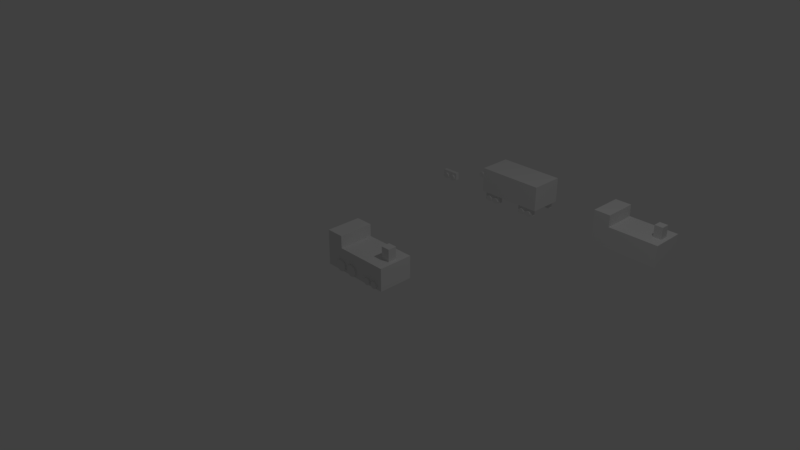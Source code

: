 # Source: train.blend  (saved by Blender 2.79.0; exported with 4.5.12 LTS)
import bpy
from mathutils import Matrix  # noqa: F401  (used for matrix-valued properties, if any)

bpy.ops.wm.read_factory_settings(use_empty=True)
scene = bpy.context.scene
scene.name = 'Scene'

# ---- collections
col_collection_1 = bpy.data.collections.new('Collection 1'); scene.collection.children.link(col_collection_1)

# ---- materials (node trees are filled in below, after node groups)
mat_train_car_1_mat = bpy.data.materials.new('train_car_1_mat')
mat_train_car_1_mat.alpha_threshold = 0.0
mat_train_car_1_mat.use_transparent_shadow = False
mat_train_car_1_mat.roughness = 0.5
mat_train_car_0_mat = bpy.data.materials.new('train_car_0_mat')
mat_train_car_0_mat.alpha_threshold = 0.0
mat_train_car_0_mat.use_transparent_shadow = False
mat_train_car_0_mat.roughness = 0.5
mat_train_car_1_mat_001 = bpy.data.materials.new('train_car_1_mat.001')
mat_train_car_1_mat_001.alpha_threshold = 0.0
mat_train_car_1_mat_001.use_transparent_shadow = False
mat_train_car_1_mat_001.roughness = 0.5

# ---- material node trees

# ---- world
world_world = bpy.data.worlds.new('World'); scene.world = world_world
world_world.color = (0.05088, 0.05088, 0.05088)
world_world.use_sun_shadow = False
world_world.sun_shadow_jitter_overblur = 0.0
world_world.cycles.sampling_method = 'MANUAL'

# ---- cameras
cam_camera = bpy.data.cameras.new('Camera')
cam_camera.clip_end = 100.0
cam_camera.lens = 35.0
cam_camera.sensor_width = 32.0
cam_camera.sensor_height = 18.0
cam_camera.ortho_scale = 7.314
cam_camera.dof.focus_distance = 0.0
cam_camera.dof.aperture_fstop = 128.0

# ---- lights
light_lamp = bpy.data.lights.new('Lamp', 'POINT')
light_lamp.transmission_factor = 0.0
light_lamp.cutoff_distance = 30.0
light_lamp.energy = 100.0
light_lamp.shadow_buffer_clip_start = 1.001
light_lamp.shadow_soft_size = 0.1
light_lamp.shadow_maximum_resolution = 0.006
light_lamp.use_absolute_resolution = True

# ---- meshes
me_tran_car_1_geo = bpy.data.meshes.new('tran_car_1_geo')
me_tran_car_1_geo.from_pydata([(-0.05, 0.25, -0.09), (-0.06561, 0.25, -0.09154), (-0.08061, 0.25, -0.09609), (-0.09445, 0.25, -0.1035), (-0.1066, 0.25, -0.1134), (-0.1165, 0.25, -0.1256), (-0.1239, 0.25, -0.1394), (-0.1285, 0.25, -0.1544), (-0.13, 0.25, -0.17), (-0.1285, 0.25, -0.1856), (-0.1239, 0.25, -0.2006), (-0.1165, 0.25, -0.2144), (-0.1066, 0.25, -0.2266), (-0.09445, 0.25, -0.2365), (-0.08061, 0.25, -0.2439), (-0.06561, 0.25, -0.2485), (-0.05, 0.25, -0.25), (-0.03439, 0.25, -0.2485), (-0.01939, 0.25, -0.2439), (-0.005554, 0.25, -0.2365), (0.006569, 0.25, -0.2266), (0.01652, 0.25, -0.2144), (0.02391, 0.25, -0.2006), (0.02846, 0.25, -0.1856), (0.03, 0.25, -0.17), (0.02846, 0.25, -0.1544), (0.02391, 0.25, -0.1394), (0.01652, 0.25, -0.1256), (0.006568, 0.25, -0.1134), (-0.005554, 0.25, -0.1035), (-0.01939, 0.25, -0.09609), (-0.03439, 0.25, -0.09154), (-0.25, 0.25, -0.09), (-0.2656, 0.25, -0.09154), (-0.2806, 0.25, -0.09609), (-0.2944, 0.25, -0.1035), (-0.3066, 0.25, -0.1134), (-0.3165, 0.25, -0.1256), (-0.3239, 0.25, -0.1394), (-0.3285, 0.25, -0.1544), (-0.33, 0.25, -0.17), (-0.3285, 0.25, -0.1856), (-0.3239, 0.25, -0.2006), (-0.3165, 0.25, -0.2144), (-0.3066, 0.25, -0.2266), (-0.2944, 0.25, -0.2365), (-0.2806, 0.25, -0.2439), (-0.2656, 0.25, -0.2485), (-0.25, 0.25, -0.25), (-0.2344, 0.25, -0.2485), (-0.2194, 0.25, -0.2439), (-0.2056, 0.25, -0.2365), (-0.1934, 0.25, -0.2266), (-0.1835, 0.25, -0.2144), (-0.1761, 0.25, -0.2006), (-0.1715, 0.25, -0.1856), (-0.17, 0.25, -0.17), (-0.1715, 0.25, -0.1544), (-0.1761, 0.25, -0.1394), (-0.1835, 0.25, -0.1256), (-0.1934, 0.25, -0.1134), (-0.2056, 0.25, -0.1035), (-0.2194, 0.25, -0.09609), (-0.2344, 0.25, -0.09154), (0.25, 0.25, -0.15), (0.2402, 0.25, -0.151), (0.2309, 0.25, -0.1538), (0.2222, 0.25, -0.1584), (0.2146, 0.25, -0.1646), (0.2084, 0.25, -0.1722), (0.2038, 0.25, -0.1809), (0.201, 0.25, -0.1902), (0.2, 0.25, -0.2), (0.201, 0.25, -0.2098), (0.2038, 0.25, -0.2191), (0.2084, 0.25, -0.2278), (0.2146, 0.25, -0.2354), (0.2222, 0.25, -0.2416), (0.2309, 0.25, -0.2462), (0.2402, 0.25, -0.249), (0.25, 0.25, -0.25), (0.2598, 0.25, -0.249), (0.2691, 0.25, -0.2462), (0.2778, 0.25, -0.2416), (0.2854, 0.25, -0.2354), (0.2916, 0.25, -0.2278), (0.2962, 0.25, -0.2191), (0.299, 0.25, -0.2098), (0.3, 0.25, -0.2), (0.299, 0.25, -0.1902), (0.2962, 0.25, -0.1809), (0.2916, 0.25, -0.1722), (0.2854, 0.25, -0.1646), (0.2778, 0.25, -0.1584), (0.2691, 0.25, -0.1538), (0.2598, 0.25, -0.151), (0.375, 0.25, -0.15), (0.3652, 0.25, -0.151), (0.3559, 0.25, -0.1538), (0.3472, 0.25, -0.1584), (0.3396, 0.25, -0.1646), (0.3334, 0.25, -0.1722), (0.3288, 0.25, -0.1809), (0.326, 0.25, -0.1902), (0.325, 0.25, -0.2), (0.326, 0.25, -0.2098), (0.3288, 0.25, -0.2191), (0.3334, 0.25, -0.2278), (0.3396, 0.25, -0.2354), (0.3472, 0.25, -0.2416), (0.3559, 0.25, -0.2462), (0.3652, 0.25, -0.249), (0.375, 0.25, -0.25), (0.3848, 0.25, -0.249), (0.3941, 0.25, -0.2462), (0.4028, 0.25, -0.2416), (0.4104, 0.25, -0.2354), (0.4166, 0.25, -0.2278), (0.4212, 0.25, -0.2191), (0.424, 0.25, -0.2098), (0.425, 0.25, -0.2), (0.424, 0.25, -0.1902), (0.4212, 0.25, -0.1809), (0.4166, 0.25, -0.1722), (0.4104, 0.25, -0.1646), (0.4028, 0.25, -0.1584), (0.3941, 0.25, -0.1538), (0.3848, 0.25, -0.151), (-0.05, 0.23, -0.09), (-0.06561, 0.23, -0.09154), (-0.08061, 0.23, -0.09609), (-0.09445, 0.23, -0.1035), (-0.1066, 0.23, -0.1134), (-0.1165, 0.23, -0.1256), (-0.1239, 0.23, -0.1394), (-0.1285, 0.23, -0.1544), (-0.13, 0.23, -0.17), (-0.1285, 0.23, -0.1856), (-0.1239, 0.23, -0.2006), (-0.1165, 0.23, -0.2144), (-0.1066, 0.23, -0.2266), (-0.09445, 0.23, -0.2365), (-0.08061, 0.23, -0.2439), (-0.06561, 0.23, -0.2485), (-0.05, 0.23, -0.25), (-0.03439, 0.23, -0.2485), (-0.01939, 0.23, -0.2439), (-0.005554, 0.23, -0.2365), (0.006569, 0.23, -0.2266), (0.01652, 0.23, -0.2144), (0.02391, 0.23, -0.2006), (0.02846, 0.23, -0.1856), (0.03, 0.23, -0.17), (0.02846, 0.23, -0.1544), (0.02391, 0.23, -0.1394), (0.01652, 0.23, -0.1256), (0.006568, 0.23, -0.1134), (-0.005554, 0.23, -0.1035), (-0.01939, 0.23, -0.09609), (-0.03439, 0.23, -0.09154), (-0.25, 0.23, -0.09), (-0.2656, 0.23, -0.09154), (-0.2806, 0.23, -0.09609), (-0.2944, 0.23, -0.1035), (-0.3066, 0.23, -0.1134), (-0.3165, 0.23, -0.1256), (-0.3239, 0.23, -0.1394), (-0.3285, 0.23, -0.1544), (-0.33, 0.23, -0.17), (-0.3285, 0.23, -0.1856), (-0.3239, 0.23, -0.2006), (-0.3165, 0.23, -0.2144), (-0.3066, 0.23, -0.2266), (-0.2944, 0.23, -0.2365), (-0.2806, 0.23, -0.2439), (-0.2656, 0.23, -0.2485), (-0.25, 0.23, -0.25), (-0.2344, 0.23, -0.2485), (-0.2194, 0.23, -0.2439), (-0.2056, 0.23, -0.2365), (-0.1934, 0.23, -0.2266), (-0.1835, 0.23, -0.2144), (-0.1761, 0.23, -0.2006), (-0.1715, 0.23, -0.1856), (-0.17, 0.23, -0.17), (-0.1715, 0.23, -0.1544), (-0.1761, 0.23, -0.1394), (-0.1835, 0.23, -0.1256), (-0.1934, 0.23, -0.1134), (-0.2056, 0.23, -0.1035), (-0.2194, 0.23, -0.09609), (-0.2344, 0.23, -0.09154), (0.25, 0.23, -0.15), (0.2402, 0.23, -0.151), (0.2309, 0.23, -0.1538), (0.2222, 0.23, -0.1584), (0.2146, 0.23, -0.1646), (0.2084, 0.23, -0.1722), (0.2038, 0.23, -0.1809), (0.201, 0.23, -0.1902), (0.2, 0.23, -0.2), (0.201, 0.23, -0.2098), (0.2038, 0.23, -0.2191), (0.2084, 0.23, -0.2278), (0.2146, 0.23, -0.2354), (0.2222, 0.23, -0.2416), (0.2309, 0.23, -0.2462), (0.2402, 0.23, -0.249), (0.25, 0.23, -0.25), (0.2598, 0.23, -0.249), (0.2691, 0.23, -0.2462), (0.2778, 0.23, -0.2416), (0.2854, 0.23, -0.2354), (0.2916, 0.23, -0.2278), (0.2962, 0.23, -0.2191), (0.299, 0.23, -0.2098), (0.3, 0.23, -0.2), (0.299, 0.23, -0.1902), (0.2962, 0.23, -0.1809), (0.2916, 0.23, -0.1722), (0.2854, 0.23, -0.1646), (0.2778, 0.23, -0.1584), (0.2691, 0.23, -0.1538), (0.2598, 0.23, -0.151), (0.375, 0.23, -0.15), (0.3652, 0.23, -0.151), (0.3559, 0.23, -0.1538), (0.3472, 0.23, -0.1584), (0.3396, 0.23, -0.1646), (0.3334, 0.23, -0.1722), (0.3288, 0.23, -0.1809), (0.326, 0.23, -0.1902), (0.325, 0.23, -0.2), (0.326, 0.23, -0.2098), (0.3288, 0.23, -0.2191), (0.3334, 0.23, -0.2278), (0.3396, 0.23, -0.2354), (0.3472, 0.23, -0.2416), (0.3559, 0.23, -0.2462), (0.3652, 0.23, -0.249), (0.375, 0.23, -0.25), (0.3848, 0.23, -0.249), (0.3941, 0.23, -0.2462), (0.4028, 0.23, -0.2416), (0.4104, 0.23, -0.2354), (0.4166, 0.23, -0.2278), (0.4212, 0.23, -0.2191), (0.424, 0.23, -0.2098), (0.425, 0.23, -0.2), (0.424, 0.23, -0.1902), (0.4212, 0.23, -0.1809), (0.4166, 0.23, -0.1722), (0.4104, 0.23, -0.1646), (0.4028, 0.23, -0.1584), (0.3941, 0.23, -0.1538), (0.3848, 0.23, -0.151), (-0.05, -0.27, -0.09), (-0.06561, -0.27, -0.09154), (-0.08061, -0.27, -0.09609), (-0.09445, -0.27, -0.1035), (-0.1066, -0.27, -0.1134), (-0.1165, -0.27, -0.1256), (-0.1239, -0.27, -0.1394), (-0.1285, -0.27, -0.1544), (-0.13, -0.27, -0.17), (-0.1285, -0.27, -0.1856), (-0.1239, -0.27, -0.2006), (-0.1165, -0.27, -0.2144), (-0.1066, -0.27, -0.2266), (-0.09445, -0.27, -0.2365), (-0.08061, -0.27, -0.2439), (-0.06561, -0.27, -0.2485), (-0.05, -0.27, -0.25), (-0.03439, -0.27, -0.2485), (-0.01939, -0.27, -0.2439), (-0.005554, -0.27, -0.2365), (0.006569, -0.27, -0.2266), (0.01652, -0.27, -0.2144), (0.02391, -0.27, -0.2006), (0.02846, -0.27, -0.1856), (0.03, -0.27, -0.17), (0.02846, -0.27, -0.1544), (0.02391, -0.27, -0.1394), (0.01652, -0.27, -0.1256), (0.006568, -0.27, -0.1134), (-0.005554, -0.27, -0.1035), (-0.01939, -0.27, -0.09609), (-0.03439, -0.27, -0.09154), (-0.25, -0.27, -0.09), (-0.2656, -0.27, -0.09154), (-0.2806, -0.27, -0.09609), (-0.2944, -0.27, -0.1035), (-0.3066, -0.27, -0.1134), (-0.3165, -0.27, -0.1256), (-0.3239, -0.27, -0.1394), (-0.3285, -0.27, -0.1544), (-0.33, -0.27, -0.17), (-0.3285, -0.27, -0.1856), (-0.3239, -0.27, -0.2006), (-0.3165, -0.27, -0.2144), (-0.3066, -0.27, -0.2266), (-0.2944, -0.27, -0.2365), (-0.2806, -0.27, -0.2439), (-0.2656, -0.27, -0.2485), (-0.25, -0.27, -0.25), (-0.2344, -0.27, -0.2485), (-0.2194, -0.27, -0.2439), (-0.2056, -0.27, -0.2365), (-0.1934, -0.27, -0.2266), (-0.1835, -0.27, -0.2144), (-0.1761, -0.27, -0.2006), (-0.1715, -0.27, -0.1856), (-0.17, -0.27, -0.17), (-0.1715, -0.27, -0.1544), (-0.1761, -0.27, -0.1394), (-0.1835, -0.27, -0.1256), (-0.1934, -0.27, -0.1134), (-0.2056, -0.27, -0.1035), (-0.2194, -0.27, -0.09609), (-0.2344, -0.27, -0.09154), (0.25, -0.27, -0.15), (0.2402, -0.27, -0.151), (0.2309, -0.27, -0.1538), (0.2222, -0.27, -0.1584), (0.2146, -0.27, -0.1646), (0.2084, -0.27, -0.1722), (0.2038, -0.27, -0.1809), (0.201, -0.27, -0.1902), (0.2, -0.27, -0.2), (0.201, -0.27, -0.2098), (0.2038, -0.27, -0.2191), (0.2084, -0.27, -0.2278), (0.2146, -0.27, -0.2354), (0.2222, -0.27, -0.2416), (0.2309, -0.27, -0.2462), (0.2402, -0.27, -0.249), (0.25, -0.27, -0.25), (0.2598, -0.27, -0.249), (0.2691, -0.27, -0.2462), (0.2778, -0.27, -0.2416), (0.2854, -0.27, -0.2354), (0.2916, -0.27, -0.2278), (0.2962, -0.27, -0.2191), (0.299, -0.27, -0.2098), (0.3, -0.27, -0.2), (0.299, -0.27, -0.1902), (0.2962, -0.27, -0.1809), (0.2916, -0.27, -0.1722), (0.2854, -0.27, -0.1646), (0.2778, -0.27, -0.1584), (0.2691, -0.27, -0.1538), (0.2598, -0.27, -0.151), (0.375, -0.27, -0.15), (0.3652, -0.27, -0.151), (0.3559, -0.27, -0.1538), (0.3472, -0.27, -0.1584), (0.3396, -0.27, -0.1646), (0.3334, -0.27, -0.1722), (0.3288, -0.27, -0.1809), (0.326, -0.27, -0.1902), (0.325, -0.27, -0.2), (0.326, -0.27, -0.2098), (0.3288, -0.27, -0.2191), (0.3334, -0.27, -0.2278), (0.3396, -0.27, -0.2354), (0.3472, -0.27, -0.2416), (0.3559, -0.27, -0.2462), (0.3652, -0.27, -0.249), (0.375, -0.27, -0.25), (0.3848, -0.27, -0.249), (0.3941, -0.27, -0.2462), (0.4028, -0.27, -0.2416), (0.4104, -0.27, -0.2354), (0.4166, -0.27, -0.2278), (0.4212, -0.27, -0.2191), (0.424, -0.27, -0.2098), (0.425, -0.27, -0.2), (0.424, -0.27, -0.1902), (0.4212, -0.27, -0.1809), (0.4166, -0.27, -0.1722), (0.4104, -0.27, -0.1646), (0.4028, -0.27, -0.1584), (0.3941, -0.27, -0.1538), (0.3848, -0.27, -0.151), (-0.05, -0.29, -0.09), (-0.06561, -0.29, -0.09154), (-0.08061, -0.29, -0.09609), (-0.09445, -0.29, -0.1035), (-0.1066, -0.29, -0.1134), (-0.1165, -0.29, -0.1256), (-0.1239, -0.29, -0.1394), (-0.1285, -0.29, -0.1544), (-0.13, -0.29, -0.17), (-0.1285, -0.29, -0.1856), (-0.1239, -0.29, -0.2006), (-0.1165, -0.29, -0.2144), (-0.1066, -0.29, -0.2266), (-0.09445, -0.29, -0.2365), (-0.08061, -0.29, -0.2439), (-0.06561, -0.29, -0.2485), (-0.05, -0.29, -0.25), (-0.03439, -0.29, -0.2485), (-0.01939, -0.29, -0.2439), (-0.005554, -0.29, -0.2365), (0.006569, -0.29, -0.2266), (0.01652, -0.29, -0.2144), (0.02391, -0.29, -0.2006), (0.02846, -0.29, -0.1856), (0.03, -0.29, -0.17), (0.02846, -0.29, -0.1544), (0.02391, -0.29, -0.1394), (0.01652, -0.29, -0.1256), (0.006568, -0.29, -0.1134), (-0.005554, -0.29, -0.1035), (-0.01939, -0.29, -0.09609), (-0.03439, -0.29, -0.09154), (-0.25, -0.29, -0.09), (-0.2656, -0.29, -0.09154), (-0.2806, -0.29, -0.09609), (-0.2944, -0.29, -0.1035), (-0.3066, -0.29, -0.1134), (-0.3165, -0.29, -0.1256), (-0.3239, -0.29, -0.1394), (-0.3285, -0.29, -0.1544), (-0.33, -0.29, -0.17), (-0.3285, -0.29, -0.1856), (-0.3239, -0.29, -0.2006), (-0.3165, -0.29, -0.2144), (-0.3066, -0.29, -0.2266), (-0.2944, -0.29, -0.2365), (-0.2806, -0.29, -0.2439), (-0.2656, -0.29, -0.2485), (-0.25, -0.29, -0.25), (-0.2344, -0.29, -0.2485), (-0.2194, -0.29, -0.2439), (-0.2056, -0.29, -0.2365), (-0.1934, -0.29, -0.2266), (-0.1835, -0.29, -0.2144), (-0.1761, -0.29, -0.2006), (-0.1715, -0.29, -0.1856), (-0.17, -0.29, -0.17), (-0.1715, -0.29, -0.1544), (-0.1761, -0.29, -0.1394), (-0.1835, -0.29, -0.1256), (-0.1934, -0.29, -0.1134), (-0.2056, -0.29, -0.1035), (-0.2194, -0.29, -0.09609), (-0.2344, -0.29, -0.09154), (0.25, -0.29, -0.15), (0.2402, -0.29, -0.151), (0.2309, -0.29, -0.1538), (0.2222, -0.29, -0.1584), (0.2146, -0.29, -0.1646), (0.2084, -0.29, -0.1722), (0.2038, -0.29, -0.1809), (0.201, -0.29, -0.1902), (0.2, -0.29, -0.2), (0.201, -0.29, -0.2098), (0.2038, -0.29, -0.2191), (0.2084, -0.29, -0.2278), (0.2146, -0.29, -0.2354), (0.2222, -0.29, -0.2416), (0.2309, -0.29, -0.2462), (0.2402, -0.29, -0.249), (0.25, -0.29, -0.25), (0.2598, -0.29, -0.249), (0.2691, -0.29, -0.2462), (0.2778, -0.29, -0.2416), (0.2854, -0.29, -0.2354), (0.2916, -0.29, -0.2278), (0.2962, -0.29, -0.2191), (0.299, -0.29, -0.2098), (0.3, -0.29, -0.2), (0.299, -0.29, -0.1902), (0.2962, -0.29, -0.1809), (0.2916, -0.29, -0.1722), (0.2854, -0.29, -0.1646), (0.2778, -0.29, -0.1584), (0.2691, -0.29, -0.1538), (0.2598, -0.29, -0.151), (0.375, -0.29, -0.15), (0.3652, -0.29, -0.151), (0.3559, -0.29, -0.1538), (0.3472, -0.29, -0.1584), (0.3396, -0.29, -0.1646), (0.3334, -0.29, -0.1722), (0.3288, -0.29, -0.1809), (0.326, -0.29, -0.1902), (0.325, -0.29, -0.2), (0.326, -0.29, -0.2098), (0.3288, -0.29, -0.2191), (0.3334, -0.29, -0.2278), (0.3396, -0.29, -0.2354), (0.3472, -0.29, -0.2416), (0.3559, -0.29, -0.2462), (0.3652, -0.29, -0.249), (0.375, -0.29, -0.25), (0.3848, -0.29, -0.249), (0.3941, -0.29, -0.2462), (0.4028, -0.29, -0.2416), (0.4104, -0.29, -0.2354), (0.4166, -0.29, -0.2278), (0.4212, -0.29, -0.2191), (0.424, -0.29, -0.2098), (0.425, -0.29, -0.2), (0.424, -0.29, -0.1902), (0.4212, -0.29, -0.1809), (0.4166, -0.29, -0.1722), (0.4104, -0.29, -0.1646), (0.4028, -0.29, -0.1584), (0.3941, -0.29, -0.1538), (0.3848, -0.29, -0.151), (-0.5, -0.27, -0.25), (-0.5, -0.27, 0.25), (-0.5, 0.23, -0.25), (-0.5, 0.23, 0.25), (0.5, -0.27, -0.25), (0.5, 0.23, -0.25), (-0.25, -0.27, 0.25), (-0.25, 0.23, 0.25), (0.5, 0.23, 0.075), (0.5, -0.27, 0.075), (-0.25, 0.23, 0.075), (-0.25, -0.27, 0.075), (0.4375, 0.0425, 0.25), (0.3125, -0.0825, 0.25), (0.4375, -0.0825, 0.25), (0.3125, 0.0425, 0.25), (0.3125, 0.23, 0.075), (0.3125, -0.27, 0.075), (0.4375, 0.23, 0.075), (0.4375, -0.27, 0.075), (0.5, -0.0825, 0.075), (0.5, 0.0425, 0.075), (0.4375, 0.0425, 0.075), (0.4375, -0.0825, 0.075), (0.3125, 0.0425, 0.075), (0.3125, -0.0825, 0.075), (0.5, -0.0825, -0.25), (0.5, 0.0425, -0.25), (-0.5, -0.27, 0.075), (-0.5, 0.23, 0.075), (-0.05, 0.23, -0.17), (-0.25, 0.23, -0.17), (0.25, 0.23, -0.2), (0.375, 0.23, -0.2)], [], [(33, 32, 63, 62, 61, 60, 59, 58, 57, 56, 55, 54, 53, 52, 51, 50, 49, 48, 47, 46, 45, 44, 43, 42, 41, 40, 39, 38, 37, 36, 35, 34), (1, 0, 31, 30, 29, 28, 27, 26, 25, 24, 23, 22, 21, 20, 19, 18, 17, 16, 15, 14, 13, 12, 11, 10, 9, 8, 7, 6, 5, 4, 3, 2), (65, 64, 95, 94, 93, 92, 91, 90, 89, 88, 87, 86, 85, 84, 83, 82, 81, 80, 79, 78, 77, 76, 75, 74, 73, 72, 71, 70, 69, 68, 67, 66), (97, 96, 127, 126, 125, 124, 123, 122, 121, 120, 119, 118, 117, 116, 115, 114, 113, 112, 111, 110, 109, 108, 107, 106, 105, 104, 103, 102, 101, 100, 99, 98), (161, 160, 191, 190, 189, 188, 187, 186, 185, 184, 183, 182, 181, 180, 179, 178, 177, 176, 175, 174, 173, 172, 171, 170, 169, 168, 167, 166, 165, 164, 163, 162), (129, 128, 159, 158, 157, 156, 155, 154, 153, 152, 151, 150, 149, 148, 147, 146, 145, 144, 143, 142, 141, 140, 139, 138, 137, 136, 135, 134, 133, 132, 131, 130), (193, 192, 223, 222, 221, 220, 219, 218, 217, 216, 215, 214, 213, 212, 211, 210, 209, 208, 207, 206, 205, 204, 203, 202, 201, 200, 199, 198, 197, 196, 195, 194), (225, 224, 255, 254, 253, 252, 251, 250, 249, 248, 247, 246, 245, 244, 243, 242, 241, 240, 239, 238, 237, 236, 235, 234, 233, 232, 231, 230, 229, 228, 227, 226), (122, 123, 251, 250), (121, 122, 250, 249), (120, 121, 249, 248), (119, 120, 248, 247), (118, 119, 247, 246), (117, 118, 246, 245), (116, 117, 245, 244), (115, 116, 244, 243), (114, 115, 243, 242), (113, 114, 242, 241), (112, 113, 241, 240), (111, 112, 240, 239), (110, 111, 239, 238), (109, 110, 238, 237), (108, 109, 237, 236), (107, 108, 236, 235), (106, 107, 235, 234), (105, 106, 234, 233), (104, 105, 233, 232), (103, 104, 232, 231), (102, 103, 231, 230), (101, 102, 230, 229), (100, 101, 229, 228), (99, 100, 228, 227), (98, 99, 227, 226), (97, 98, 226, 225), (96, 97, 225, 224), (127, 96, 224, 255), (126, 127, 255, 254), (125, 126, 254, 253), (124, 125, 253, 252), (123, 124, 252, 251), (89, 90, 218, 217), (88, 89, 217, 216), (87, 88, 216, 215), (86, 87, 215, 214), (85, 86, 214, 213), (84, 85, 213, 212), (83, 84, 212, 211), (82, 83, 211, 210), (81, 82, 210, 209), (80, 81, 209, 208), (79, 80, 208, 207), (78, 79, 207, 206), (77, 78, 206, 205), (76, 77, 205, 204), (75, 76, 204, 203), (74, 75, 203, 202), (73, 74, 202, 201), (72, 73, 201, 200), (71, 72, 200, 199), (70, 71, 199, 198), (69, 70, 198, 197), (68, 69, 197, 196), (67, 68, 196, 195), (66, 67, 195, 194), (65, 66, 194, 193), (64, 65, 193, 192), (95, 64, 192, 223), (94, 95, 223, 222), (93, 94, 222, 221), (92, 93, 221, 220), (91, 92, 220, 219), (90, 91, 219, 218), (26, 27, 155, 154), (27, 28, 156, 155), (28, 29, 157, 156), (29, 30, 158, 157), (30, 31, 159, 158), (31, 0, 128, 159), (0, 1, 129, 128), (1, 2, 130, 129), (2, 3, 131, 130), (3, 4, 132, 131), (4, 5, 133, 132), (5, 6, 134, 133), (6, 7, 135, 134), (7, 8, 136, 135), (8, 9, 137, 136), (9, 10, 138, 137), (10, 11, 139, 138), (11, 12, 140, 139), (12, 13, 141, 140), (13, 14, 142, 141), (14, 15, 143, 142), (15, 16, 144, 143), (16, 17, 145, 144), (17, 18, 146, 145), (18, 19, 147, 146), (19, 20, 148, 147), (20, 21, 149, 148), (21, 22, 150, 149), (22, 23, 151, 150), (23, 24, 152, 151), (24, 25, 153, 152), (25, 26, 154, 153), (57, 58, 186, 185), (58, 59, 187, 186), (59, 60, 188, 187), (60, 61, 189, 188), (61, 62, 190, 189), (62, 63, 191, 190), (63, 32, 160, 191), (32, 33, 161, 160), (33, 34, 162, 161), (34, 35, 163, 162), (35, 36, 164, 163), (36, 37, 165, 164), (37, 38, 166, 165), (38, 39, 167, 166), (39, 40, 168, 167), (40, 41, 169, 168), (41, 42, 170, 169), (42, 43, 171, 170), (43, 44, 172, 171), (44, 45, 173, 172), (45, 46, 174, 173), (46, 47, 175, 174), (47, 48, 176, 175), (48, 49, 177, 176), (49, 50, 178, 177), (50, 51, 179, 178), (51, 52, 180, 179), (52, 53, 181, 180), (53, 54, 182, 181), (54, 55, 183, 182), (55, 56, 184, 183), (56, 57, 185, 184), (289, 288, 319, 318, 317, 316, 315, 314, 313, 312, 311, 310, 309, 308, 307, 306, 305, 304, 303, 302, 301, 300, 299, 298, 297, 296, 295, 294, 293, 292, 291, 290), (257, 256, 287, 286, 285, 284, 283, 282, 281, 280, 279, 278, 277, 276, 275, 274, 273, 272, 271, 270, 269, 268, 267, 266, 265, 264, 263, 262, 261, 260, 259, 258), (321, 320, 351, 350, 349, 348, 347, 346, 345, 344, 343, 342, 341, 340, 339, 338, 337, 336, 335, 334, 333, 332, 331, 330, 329, 328, 327, 326, 325, 324, 323, 322), (353, 352, 383, 382, 381, 380, 379, 378, 377, 376, 375, 374, 373, 372, 371, 370, 369, 368, 367, 366, 365, 364, 363, 362, 361, 360, 359, 358, 357, 356, 355, 354), (417, 416, 447, 446, 445, 444, 443, 442, 441, 440, 439, 438, 437, 436, 435, 434, 433, 432, 431, 430, 429, 428, 427, 426, 425, 424, 423, 422, 421, 420, 419, 418), (385, 384, 415, 414, 413, 412, 411, 410, 409, 408, 407, 406, 405, 404, 403, 402, 401, 400, 399, 398, 397, 396, 395, 394, 393, 392, 391, 390, 389, 388, 387, 386), (449, 448, 479, 478, 477, 476, 475, 474, 473, 472, 471, 470, 469, 468, 467, 466, 465, 464, 463, 462, 461, 460, 459, 458, 457, 456, 455, 454, 453, 452, 451, 450), (481, 480, 511, 510, 509, 508, 507, 506, 505, 504, 503, 502, 501, 500, 499, 498, 497, 496, 495, 494, 493, 492, 491, 490, 489, 488, 487, 486, 485, 484, 483, 482), (378, 379, 507, 506), (377, 378, 506, 505), (376, 377, 505, 504), (375, 376, 504, 503), (374, 375, 503, 502), (373, 374, 502, 501), (372, 373, 501, 500), (371, 372, 500, 499), (370, 371, 499, 498), (369, 370, 498, 497), (368, 369, 497, 496), (367, 368, 496, 495), (366, 367, 495, 494), (365, 366, 494, 493), (364, 365, 493, 492), (363, 364, 492, 491), (362, 363, 491, 490), (361, 362, 490, 489), (360, 361, 489, 488), (359, 360, 488, 487), (358, 359, 487, 486), (357, 358, 486, 485), (356, 357, 485, 484), (355, 356, 484, 483), (354, 355, 483, 482), (353, 354, 482, 481), (352, 353, 481, 480), (383, 352, 480, 511), (382, 383, 511, 510), (381, 382, 510, 509), (380, 381, 509, 508), (379, 380, 508, 507), (345, 346, 474, 473), (344, 345, 473, 472), (343, 344, 472, 471), (342, 343, 471, 470), (341, 342, 470, 469), (340, 341, 469, 468), (339, 340, 468, 467), (338, 339, 467, 466), (337, 338, 466, 465), (336, 337, 465, 464), (335, 336, 464, 463), (334, 335, 463, 462), (333, 334, 462, 461), (332, 333, 461, 460), (331, 332, 460, 459), (330, 331, 459, 458), (329, 330, 458, 457), (328, 329, 457, 456), (327, 328, 456, 455), (326, 327, 455, 454), (325, 326, 454, 453), (324, 325, 453, 452), (323, 324, 452, 451), (322, 323, 451, 450), (321, 322, 450, 449), (320, 321, 449, 448), (351, 320, 448, 479), (350, 351, 479, 478), (349, 350, 478, 477), (348, 349, 477, 476), (347, 348, 476, 475), (346, 347, 475, 474), (282, 283, 411, 410), (283, 284, 412, 411), (284, 285, 413, 412), (285, 286, 414, 413), (286, 287, 415, 414), (287, 256, 384, 415), (256, 257, 385, 384), (257, 258, 386, 385), (258, 259, 387, 386), (259, 260, 388, 387), (260, 261, 389, 388), (261, 262, 390, 389), (262, 263, 391, 390), (263, 264, 392, 391), (264, 265, 393, 392), (265, 266, 394, 393), (266, 267, 395, 394), (267, 268, 396, 395), (268, 269, 397, 396), (269, 270, 398, 397), (270, 271, 399, 398), (271, 272, 400, 399), (272, 273, 401, 400), (273, 274, 402, 401), (274, 275, 403, 402), (275, 276, 404, 403), (276, 277, 405, 404), (277, 278, 406, 405), (278, 279, 407, 406), (279, 280, 408, 407), (280, 281, 409, 408), (281, 282, 410, 409), (313, 314, 442, 441), (314, 315, 443, 442), (315, 316, 444, 443), (316, 317, 445, 444), (317, 318, 446, 445), (318, 319, 447, 446), (319, 288, 416, 447), (288, 289, 417, 416), (289, 290, 418, 417), (290, 291, 419, 418), (291, 292, 420, 419), (292, 293, 421, 420), (293, 294, 422, 421), (294, 295, 423, 422), (295, 296, 424, 423), (296, 297, 425, 424), (297, 298, 426, 425), (298, 299, 427, 426), (299, 300, 428, 427), (300, 301, 429, 428), (301, 302, 430, 429), (302, 303, 431, 430), (303, 304, 432, 431), (304, 305, 433, 432), (305, 306, 434, 433), (306, 307, 435, 434), (307, 308, 436, 435), (308, 309, 437, 436), (309, 310, 438, 437), (310, 311, 439, 438), (311, 312, 440, 439), (312, 313, 441, 440), (519, 522, 541, 515), (516, 538, 532, 521), (540, 523, 518, 513), (539, 517, 520, 533), (515, 541, 540, 513), (531, 535, 537, 529), (515, 513, 518, 519), (535, 531, 521, 532), (532, 533, 534, 535), (530, 528, 536, 534), (534, 533, 520, 530), (526, 535, 534, 524), (525, 537, 535, 526), (524, 534, 536, 527), (525, 527, 536, 537), (539, 533, 532, 538), (523, 529, 528, 522), (522, 519, 518, 523), (524, 527, 525, 526), (512, 540, 541, 514), (521, 531, 529, 523, 540, 512, 516), (517, 514, 541, 522, 528, 530, 520), (514, 517, 539, 538, 516, 512)])
me_tran_car_1_geo.polygons.foreach_set('material_index', [0, 0, 0, 0, 1, 1, 1, 1, 0, 0, 0, 0, 0, 0, 0, 0, 0, 0, 0, 0, 0, 0, 0, 0, 0, 0, 0, 0, 0, 0, 0, 0, 0, 0, 0, 0, 0, 0, 0, 0, 0, 0, 0, 0, 0, 0, 0, 0, 0, 0, 0, 0, 0, 0, 0, 0, 0, 0, 0, 0, 0, 0, 0, 0, 0, 0, 0, 0, 0, 0, 0, 0, 0, 0, 0, 0, 0, 0, 0, 0, 0, 0, 0, 0, 0, 0, 0, 0, 0, 0, 0, 0, 0, 0, 0, 0, 0, 0, 0, 0, 0, 0, 0, 0, 0, 0, 0, 0, 0, 0, 0, 0, 0, 0, 0, 0, 0, 0, 0, 0, 0, 0, 0, 0, 0, 0, 0, 0, 0, 0, 0, 0, 0, 0, 0, 0, 2, 2, 2, 2, 1, 1, 1, 1, 2, 2, 2, 2, 2, 2, 2, 2, 2, 2, 2, 2, 2, 2, 2, 2, 2, 2, 2, 2, 2, 2, 2, 2, 2, 2, 2, 2, 2, 2, 2, 2, 2, 2, 2, 2, 2, 2, 2, 2, 2, 2, 2, 2, 2, 2, 2, 2, 2, 2, 2, 2, 2, 2, 2, 2, 2, 2, 2, 2, 2, 2, 2, 2, 2, 2, 2, 2, 2, 2, 2, 2, 2, 2, 2, 2, 2, 2, 2, 2, 2, 2, 2, 2, 2, 2, 2, 2, 2, 2, 2, 2, 2, 2, 2, 2, 2, 2, 2, 2, 2, 2, 2, 2, 2, 2, 2, 2, 2, 2, 2, 2, 2, 2, 2, 2, 2, 2, 2, 2, 2, 2, 2, 2, 2, 2, 2, 2, 0, 0, 0, 0, 0, 0, 0, 0, 0, 0, 0, 0, 0, 0, 0, 0, 0, 0, 0, 0, 0, 0, 0])
me_tran_car_1_geo.materials.append(mat_train_car_1_mat)
me_tran_car_1_geo.materials.append(None)
me_tran_car_1_geo.materials.append(None)
me_tran_car_1_geo.use_remesh_preserve_volume = False
me_tran_car_1_geo.use_remesh_preserve_attributes = False
me_tran_car_1_geo.use_mirror_vertex_groups = False
me_tran_car_1_geo.update()
me_tran_wheel = bpy.data.meshes.new('tran_wheel')
me_tran_wheel.from_pydata([(0.0, 0.01, 0.0425), (-0.008291, 0.01, 0.04168), (-0.01626, 0.01, 0.03926), (-0.02361, 0.01, 0.03534), (-0.03005, 0.01, 0.03005), (-0.03534, 0.01, 0.02361), (-0.03926, 0.01, 0.01626), (-0.04168, 0.01, 0.008291), (-0.0425, 0.01, -2.98e-08), (-0.04168, 0.01, -0.008291), (-0.03926, 0.01, -0.01626), (-0.03534, 0.01, -0.02361), (-0.03005, 0.01, -0.03005), (-0.02361, 0.01, -0.03534), (-0.01626, 0.01, -0.03926), (-0.008291, 0.01, -0.04168), (0.0, 0.01, -0.0425), (0.008291, 0.01, -0.04168), (0.01626, 0.01, -0.03926), (0.02361, 0.01, -0.03534), (0.03005, 0.01, -0.03005), (0.03534, 0.01, -0.02361), (0.03926, 0.01, -0.01626), (0.04168, 0.01, -0.008291), (0.0425, 0.01, 1.49e-08), (0.04168, 0.01, 0.008291), (0.03926, 0.01, 0.01626), (0.03534, 0.01, 0.02361), (0.03005, 0.01, 0.03005), (0.02361, 0.01, 0.03534), (0.01626, 0.01, 0.03926), (0.008291, 0.01, 0.04168), (0.0, -0.01, 0.0425), (-0.008291, -0.01, 0.04168), (-0.01626, -0.01, 0.03926), (-0.02361, -0.01, 0.03534), (-0.03005, -0.01, 0.03005), (-0.03534, -0.01, 0.02361), (-0.03926, -0.01, 0.01626), (-0.04168, -0.01, 0.008291), (-0.0425, -0.01, -2.98e-08), (-0.04168, -0.01, -0.008291), (-0.03926, -0.01, -0.01626), (-0.03534, -0.01, -0.02361), (-0.03005, -0.01, -0.03005), (-0.02361, -0.01, -0.03534), (-0.01626, -0.01, -0.03926), (-0.008291, -0.01, -0.04168), (0.0, -0.01, -0.0425), (0.008291, -0.01, -0.04168), (0.01626, -0.01, -0.03926), (0.02361, -0.01, -0.03534), (0.03005, -0.01, -0.03005), (0.03534, -0.01, -0.02361), (0.03926, -0.01, -0.01626), (0.04168, -0.01, -0.008291), (0.0425, -0.01, 1.49e-08), (0.04168, -0.01, 0.008291), (0.03926, -0.01, 0.01626), (0.03534, -0.01, 0.02361), (0.03005, -0.01, 0.03005), (0.02361, -0.01, 0.03534), (0.01626, -0.01, 0.03926), (0.008291, -0.01, 0.04168), (0.0, -0.01, -2.98e-08), (0.0, 0.01, -2.98e-08)], [], [(0, 65, 1), (64, 32, 33), (7, 8, 40, 39), (6, 7, 39, 38), (5, 6, 38, 37), (4, 5, 37, 36), (3, 4, 36, 35), (2, 3, 35, 34), (1, 2, 34, 33), (0, 1, 33, 32), (31, 0, 32, 63), (30, 31, 63, 62), (29, 30, 62, 61), (28, 29, 61, 60), (27, 28, 60, 59), (26, 27, 59, 58), (25, 26, 58, 57), (24, 25, 57, 56), (23, 24, 56, 55), (22, 23, 55, 54), (21, 22, 54, 53), (20, 21, 53, 52), (19, 20, 52, 51), (18, 19, 51, 50), (17, 18, 50, 49), (16, 17, 49, 48), (15, 16, 48, 47), (14, 15, 47, 46), (13, 14, 46, 45), (12, 13, 45, 44), (11, 12, 44, 43), (10, 11, 43, 42), (9, 10, 42, 41), (8, 9, 41, 40), (1, 65, 2), (2, 65, 3), (3, 65, 4), (4, 65, 5), (5, 65, 6), (6, 65, 7), (7, 65, 8), (8, 65, 9), (9, 65, 10), (10, 65, 11), (11, 65, 12), (12, 65, 13), (13, 65, 14), (14, 65, 15), (15, 65, 16), (16, 65, 17), (17, 65, 18), (18, 65, 19), (19, 65, 20), (20, 65, 21), (21, 65, 22), (22, 65, 23), (23, 65, 24), (24, 65, 25), (25, 65, 26), (26, 65, 27), (27, 65, 28), (28, 65, 29), (29, 65, 30), (30, 65, 31), (31, 65, 0), (63, 32, 64), (62, 63, 64), (61, 62, 64), (60, 61, 64), (59, 60, 64), (58, 59, 64), (57, 58, 64), (56, 57, 64), (55, 56, 64), (54, 55, 64), (53, 54, 64), (52, 53, 64), (51, 52, 64), (50, 51, 64), (49, 50, 64), (48, 49, 64), (47, 48, 64), (46, 47, 64), (45, 46, 64), (44, 45, 64), (43, 44, 64), (42, 43, 64), (41, 42, 64), (40, 41, 64), (39, 40, 64), (38, 39, 64), (37, 38, 64), (36, 37, 64), (35, 36, 64), (34, 35, 64), (33, 34, 64)])
me_tran_wheel.polygons.foreach_set('material_index', [0, 1, 0, 0, 0, 0, 0, 0, 0, 0, 0, 0, 0, 0, 0, 0, 0, 0, 0, 0, 0, 0, 0, 0, 0, 0, 0, 0, 0, 0, 0, 0, 0, 0, 0, 0, 0, 0, 0, 0, 0, 0, 0, 0, 0, 0, 0, 0, 0, 0, 0, 0, 0, 0, 0, 0, 0, 0, 0, 0, 0, 0, 0, 0, 0, 0, 0, 0, 0, 0, 0, 0, 0, 0, 0, 0, 0, 0, 0, 0, 0, 0, 0, 0, 0, 0, 0, 0, 0, 0, 0, 0, 0, 0, 0, 0])
me_tran_wheel.materials.append(None)
me_tran_wheel.materials.append(None)
me_tran_wheel.materials.append(None)
me_tran_wheel.use_remesh_preserve_volume = False
me_tran_wheel.use_remesh_preserve_attributes = False
me_tran_wheel.use_mirror_vertex_groups = False
me_tran_wheel.update()
me_tran_wheel_set_002 = bpy.data.meshes.new('tran_wheel_set.002')
me_tran_wheel_set_002.from_pydata([(0.0625, 0.01, 0.0425), (0.05421, 0.01, 0.04168), (0.04624, 0.01, 0.03926), (0.03889, 0.01, 0.03534), (0.03245, 0.01, 0.03005), (0.02716, 0.01, 0.02361), (0.02324, 0.01, 0.01626), (0.02082, 0.01, 0.008291), (0.02, 0.01, -1.49e-08), (0.02082, 0.01, -0.008291), (0.02324, 0.01, -0.01626), (0.02716, 0.01, -0.02361), (0.03245, 0.01, -0.03005), (0.03889, 0.01, -0.03534), (0.04624, 0.01, -0.03926), (0.05421, 0.01, -0.04168), (0.0625, 0.01, -0.0425), (0.07079, 0.01, -0.04168), (0.07876, 0.01, -0.03926), (0.08611, 0.01, -0.03534), (0.09255, 0.01, -0.03005), (0.09784, 0.01, -0.02361), (0.1018, 0.01, -0.01626), (0.1042, 0.01, -0.008291), (0.105, 0.01, 2.98e-08), (0.1042, 0.01, 0.008291), (0.1018, 0.01, 0.01626), (0.09784, 0.01, 0.02361), (0.09255, 0.01, 0.03005), (0.08611, 0.01, 0.03534), (0.07876, 0.01, 0.03926), (0.07079, 0.01, 0.04168), (0.0625, -0.01, 0.0425), (0.05421, -0.01, 0.04168), (0.04624, -0.01, 0.03926), (0.03889, -0.01, 0.03534), (0.03245, -0.01, 0.03005), (0.02716, -0.01, 0.02361), (0.02324, -0.01, 0.01626), (0.02082, -0.01, 0.008291), (0.02, -0.01, -1.49e-08), (0.02082, -0.01, -0.008291), (0.02324, -0.01, -0.01626), (0.02716, -0.01, -0.02361), (0.03245, -0.01, -0.03005), (0.03889, -0.01, -0.03534), (0.04624, -0.01, -0.03926), (0.05421, -0.01, -0.04168), (0.0625, -0.01, -0.0425), (0.07079, -0.01, -0.04168), (0.07876, -0.01, -0.03926), (0.08611, -0.01, -0.03534), (0.09255, -0.01, -0.03005), (0.09784, -0.01, -0.02361), (0.1018, -0.01, -0.01626), (0.1042, -0.01, -0.008291), (0.105, -0.01, 2.98e-08), (0.1042, -0.01, 0.008291), (0.1018, -0.01, 0.01626), (0.09784, -0.01, 0.02361), (0.09255, -0.01, 0.03005), (0.08611, -0.01, 0.03534), (0.07876, -0.01, 0.03926), (0.07079, -0.01, 0.04168), (0.0625, -0.01, -1.49e-08), (-0.0625, 0.01, 0.0425), (-0.07079, 0.01, 0.04168), (-0.07876, 0.01, 0.03926), (-0.08611, 0.01, 0.03534), (-0.09255, 0.01, 0.03005), (-0.09784, 0.01, 0.02361), (-0.1018, 0.01, 0.01626), (-0.1042, 0.01, 0.008291), (-0.105, 0.01, 1.49e-08), (-0.1042, 0.01, -0.008291), (-0.1018, 0.01, -0.01626), (-0.09784, 0.01, -0.02361), (-0.09255, 0.01, -0.03005), (-0.08611, 0.01, -0.03534), (-0.07876, 0.01, -0.03926), (-0.07079, 0.01, -0.04168), (-0.0625, 0.01, -0.0425), (-0.05421, 0.01, -0.04168), (-0.04624, 0.01, -0.03926), (-0.03889, 0.01, -0.03534), (-0.03245, 0.01, -0.03005), (-0.02716, 0.01, -0.02361), (-0.02324, 0.01, -0.01626), (-0.02082, 0.01, -0.008291), (-0.02, 0.01, 5.96e-08), (-0.02082, 0.01, 0.008291), (-0.02324, 0.01, 0.01626), (-0.02716, 0.01, 0.02361), (-0.03245, 0.01, 0.03005), (-0.03889, 0.01, 0.03534), (-0.04624, 0.01, 0.03926), (-0.05421, 0.01, 0.04168), (-0.0625, -0.01, 0.0425), (-0.07079, -0.01, 0.04168), (-0.07876, -0.01, 0.03926), (-0.08611, -0.01, 0.03534), (-0.09255, -0.01, 0.03005), (-0.09784, -0.01, 0.02361), (-0.1018, -0.01, 0.01626), (-0.1042, -0.01, 0.008291), (-0.105, -0.01, 1.49e-08), (-0.1042, -0.01, -0.008291), (-0.1018, -0.01, -0.01626), (-0.09784, -0.01, -0.02361), (-0.09255, -0.01, -0.03005), (-0.08611, -0.01, -0.03534), (-0.07876, -0.01, -0.03926), (-0.07079, -0.01, -0.04168), (-0.0625, -0.01, -0.0425), (-0.05421, -0.01, -0.04168), (-0.04624, -0.01, -0.03926), (-0.03889, -0.01, -0.03534), (-0.03245, -0.01, -0.03005), (-0.02716, -0.01, -0.02361), (-0.02324, -0.01, -0.01626), (-0.02082, -0.01, -0.008291), (-0.02, -0.01, 5.96e-08), (-0.02082, -0.01, 0.008291), (-0.02324, -0.01, 0.01626), (-0.02716, -0.01, 0.02361), (-0.03245, -0.01, 0.03005), (-0.03889, -0.01, 0.03534), (-0.04624, -0.01, 0.03926), (-0.05421, -0.01, 0.04168), (-0.0625, -0.01, 1.49e-08), (0.0, -1.49e-08, 0.0), (-0.13, 0.01, -0.03), (-0.13, 0.01, 0.0825), (-0.13, 0.07, -0.03), (-0.13, 0.07, 0.0825), (0.13, 0.01, -0.03), (0.13, 0.01, 0.0825), (0.13, 0.07, -0.03), (0.13, 0.07, 0.0825), (0.0, 0.07, -0.03), (-0.13, 0.01, 0.02625), (0.13, 0.01, 0.02625), (0.0, 0.01, 0.0825), (-0.1113, 0.01, -0.03003), (0.1113, 0.01, -0.03003), (1.49e-08, 0.01, -0.02361)], [], [(64, 32, 33), (7, 8, 40, 39), (6, 7, 39, 38), (5, 6, 38, 37), (4, 5, 37, 36), (3, 4, 36, 35), (2, 3, 35, 34), (1, 2, 34, 33), (0, 1, 33, 32), (31, 0, 32, 63), (30, 31, 63, 62), (29, 30, 62, 61), (28, 29, 61, 60), (27, 28, 60, 59), (26, 27, 59, 58), (25, 26, 58, 57), (24, 25, 57, 56), (23, 24, 56, 55), (22, 23, 55, 54), (21, 22, 54, 53), (20, 21, 53, 52), (19, 20, 52, 51), (18, 19, 51, 50), (17, 18, 50, 49), (16, 17, 49, 48), (15, 16, 48, 47), (14, 15, 47, 46), (13, 14, 46, 45), (12, 13, 45, 44), (11, 12, 44, 43), (10, 11, 43, 42), (9, 10, 42, 41), (8, 9, 41, 40), (12, 11, 20, 19, 18, 17, 16, 15, 14, 13), (63, 32, 64), (62, 63, 64), (61, 62, 64), (60, 61, 64), (59, 60, 64), (58, 59, 64), (57, 58, 64), (56, 57, 64), (55, 56, 64), (54, 55, 64), (53, 54, 64), (52, 53, 64), (51, 52, 64), (50, 51, 64), (49, 50, 64), (48, 49, 64), (47, 48, 64), (46, 47, 64), (45, 46, 64), (44, 45, 64), (43, 44, 64), (42, 43, 64), (41, 42, 64), (40, 41, 64), (39, 40, 64), (38, 39, 64), (37, 38, 64), (36, 37, 64), (35, 36, 64), (34, 35, 64), (33, 34, 64), (129, 97, 98), (72, 73, 105, 104), (71, 72, 104, 103), (70, 71, 103, 102), (69, 70, 102, 101), (68, 69, 101, 100), (67, 68, 100, 99), (66, 67, 99, 98), (65, 66, 98, 97), (96, 65, 97, 128), (95, 96, 128, 127), (94, 95, 127, 126), (93, 94, 126, 125), (92, 93, 125, 124), (91, 92, 124, 123), (90, 91, 123, 122), (89, 90, 122, 121), (88, 89, 121, 120), (87, 88, 120, 119), (86, 87, 119, 118), (85, 86, 118, 117), (84, 85, 117, 116), (83, 84, 116, 115), (82, 83, 115, 114), (81, 82, 114, 113), (80, 81, 113, 112), (79, 80, 112, 111), (78, 79, 111, 110), (77, 78, 110, 109), (76, 77, 109, 108), (75, 76, 108, 107), (74, 75, 107, 106), (73, 74, 106, 105), (78, 77, 86, 85, 84, 83, 82, 81, 80, 79), (133, 77, 143, 131), (128, 97, 129), (127, 128, 129), (126, 127, 129), (125, 126, 129), (124, 125, 129), (123, 124, 129), (122, 123, 129), (121, 122, 129), (120, 121, 129), (119, 120, 129), (118, 119, 129), (117, 118, 129), (116, 117, 129), (115, 116, 129), (114, 115, 129), (113, 114, 129), (112, 113, 129), (111, 112, 129), (110, 111, 129), (109, 110, 129), (108, 109, 129), (107, 108, 129), (106, 107, 129), (105, 106, 129), (104, 105, 129), (103, 104, 129), (102, 103, 129), (101, 102, 129), (100, 101, 129), (99, 100, 129), (98, 99, 129), (131, 140, 132, 134, 133), (133, 134, 138, 137, 139), (137, 138, 136, 141, 135), (137, 135, 144, 20), (138, 134, 132, 142, 136), (20, 139, 137), (133, 139, 77), (139, 86, 77), (11, 139, 20), (139, 11, 145, 86), (1, 0, 31, 30, 29, 28, 27, 26, 25, 24, 23, 22, 21, 20, 144, 135, 141, 136, 142, 132, 140, 131, 143, 77, 76, 75, 74, 73, 72, 71, 70, 69, 68, 67, 66, 65, 96, 95, 94, 93, 92, 91, 90, 89, 88, 87, 86, 145, 11, 10, 9, 8, 7, 6, 5, 4, 3, 2)])
me_tran_wheel_set_002.materials.append(None)
me_tran_wheel_set_002.materials.append(None)
me_tran_wheel_set_002.materials.append(None)
me_tran_wheel_set_002.use_remesh_preserve_volume = False
me_tran_wheel_set_002.use_remesh_preserve_attributes = False
me_tran_wheel_set_002.use_mirror_vertex_groups = False
me_tran_wheel_set_002.update()
me_train_car_0_geo = bpy.data.meshes.new('train_car_0_geo')
me_train_car_0_geo.from_pydata([(0.375, -0.23, -0.1868), (0.3667, -0.23, -0.1876), (0.3587, -0.23, -0.19), (0.3514, -0.23, -0.1939), (0.3449, -0.23, -0.1992), (0.3397, -0.23, -0.2056), (0.3357, -0.23, -0.213), (0.3333, -0.23, -0.221), (0.3325, -0.23, -0.2293), (0.3333, -0.23, -0.2375), (0.3357, -0.23, -0.2455), (0.3397, -0.23, -0.2529), (0.3449, -0.23, -0.2593), (0.3514, -0.23, -0.2646), (0.3587, -0.23, -0.2685), (0.3667, -0.23, -0.2709), (0.375, -0.23, -0.2718), (0.3833, -0.23, -0.2709), (0.3913, -0.23, -0.2685), (0.3986, -0.23, -0.2646), (0.4051, -0.23, -0.2593), (0.4103, -0.23, -0.2529), (0.4143, -0.23, -0.2455), (0.4167, -0.23, -0.2375), (0.4175, -0.23, -0.2293), (0.4167, -0.23, -0.221), (0.4143, -0.23, -0.213), (0.4103, -0.23, -0.2056), (0.4051, -0.23, -0.1992), (0.3986, -0.23, -0.1939), (0.3913, -0.23, -0.19), (0.3833, -0.23, -0.1876), (0.375, -0.25, -0.1868), (0.3667, -0.25, -0.1876), (0.3587, -0.25, -0.19), (0.3514, -0.25, -0.1939), (0.3449, -0.25, -0.1992), (0.3397, -0.25, -0.2056), (0.3357, -0.25, -0.213), (0.3333, -0.25, -0.221), (0.3325, -0.25, -0.2293), (0.3333, -0.25, -0.2375), (0.3357, -0.25, -0.2455), (0.3397, -0.25, -0.2529), (0.3449, -0.25, -0.2593), (0.3514, -0.25, -0.2646), (0.3587, -0.25, -0.2685), (0.3667, -0.25, -0.2709), (0.375, -0.25, -0.2718), (0.3833, -0.25, -0.2709), (0.3913, -0.25, -0.2685), (0.3986, -0.25, -0.2646), (0.4051, -0.25, -0.2593), (0.4103, -0.25, -0.2529), (0.4143, -0.25, -0.2455), (0.4167, -0.25, -0.2375), (0.4175, -0.25, -0.2293), (0.4167, -0.25, -0.221), (0.4143, -0.25, -0.213), (0.4103, -0.25, -0.2056), (0.4051, -0.25, -0.1992), (0.3986, -0.25, -0.1939), (0.3913, -0.25, -0.19), (0.3833, -0.25, -0.1876), (0.375, -0.25, -0.2293), (0.25, -0.23, -0.1868), (0.2417, -0.23, -0.1876), (0.2337, -0.23, -0.19), (0.2264, -0.23, -0.1939), (0.2199, -0.23, -0.1992), (0.2147, -0.23, -0.2056), (0.2107, -0.23, -0.213), (0.2083, -0.23, -0.221), (0.2075, -0.23, -0.2293), (0.2083, -0.23, -0.2375), (0.2107, -0.23, -0.2455), (0.2147, -0.23, -0.2529), (0.2199, -0.23, -0.2593), (0.2264, -0.23, -0.2646), (0.2337, -0.23, -0.2685), (0.2417, -0.23, -0.2709), (0.25, -0.23, -0.2718), (0.2583, -0.23, -0.2709), (0.2663, -0.23, -0.2685), (0.2736, -0.23, -0.2646), (0.2801, -0.23, -0.2593), (0.2853, -0.23, -0.2529), (0.2893, -0.23, -0.2455), (0.2917, -0.23, -0.2375), (0.2925, -0.23, -0.2293), (0.2917, -0.23, -0.221), (0.2893, -0.23, -0.213), (0.2853, -0.23, -0.2056), (0.2801, -0.23, -0.1992), (0.2736, -0.23, -0.1939), (0.2663, -0.23, -0.19), (0.2583, -0.23, -0.1876), (0.25, -0.25, -0.1868), (0.2417, -0.25, -0.1876), (0.2337, -0.25, -0.19), (0.2264, -0.25, -0.1939), (0.2199, -0.25, -0.1992), (0.2147, -0.25, -0.2056), (0.2107, -0.25, -0.213), (0.2083, -0.25, -0.221), (0.2075, -0.25, -0.2293), (0.2083, -0.25, -0.2375), (0.2107, -0.25, -0.2455), (0.2147, -0.25, -0.2529), (0.2199, -0.25, -0.2593), (0.2264, -0.25, -0.2646), (0.2337, -0.25, -0.2685), (0.2417, -0.25, -0.2709), (0.25, -0.25, -0.2718), (0.2583, -0.25, -0.2709), (0.2663, -0.25, -0.2685), (0.2736, -0.25, -0.2646), (0.2801, -0.25, -0.2593), (0.2853, -0.25, -0.2529), (0.2893, -0.25, -0.2455), (0.2917, -0.25, -0.2375), (0.2925, -0.25, -0.2293), (0.2917, -0.25, -0.221), (0.2893, -0.25, -0.213), (0.2853, -0.25, -0.2056), (0.2801, -0.25, -0.1992), (0.2736, -0.25, -0.1939), (0.2663, -0.25, -0.19), (0.2583, -0.25, -0.1876), (0.25, -0.25, -0.2293), (0.1825, -0.23, -0.2593), (0.1825, -0.23, -0.1468), (0.1825, -0.17, -0.2593), (0.1825, -0.17, -0.1468), (0.4425, -0.23, -0.2593), (0.4425, -0.23, -0.1468), (0.4425, -0.17, -0.2593), (0.4425, -0.17, -0.1468), (0.3125, -0.17, -0.2593), (0.1825, -0.23, -0.203), (0.4425, -0.23, -0.203), (0.3125, -0.23, -0.1468), (0.2012, -0.23, -0.2593), (0.4238, -0.23, -0.2593), (0.3125, -0.23, -0.2529), (0.5, 0.25, 0.2282), (0.5, -0.25, 0.2282), (-0.5, 0.25, 0.2282), (-0.5, -0.25, 0.2282), (0.5, -0.25, -0.1468), (-0.5, -0.25, -0.1468), (-0.5, 0.25, -0.1468), (0.5, 0.25, -0.1468), (0.25, 0.23, -0.1868), (0.2583, 0.23, -0.1876), (0.2663, 0.23, -0.19), (0.2736, 0.23, -0.1939), (0.2801, 0.23, -0.1992), (0.2853, 0.23, -0.2056), (0.2893, 0.23, -0.213), (0.2917, 0.23, -0.221), (0.2925, 0.23, -0.2293), (0.2917, 0.23, -0.2375), (0.2893, 0.23, -0.2455), (0.2853, 0.23, -0.2529), (0.2801, 0.23, -0.2593), (0.2736, 0.23, -0.2646), (0.2663, 0.23, -0.2685), (0.2583, 0.23, -0.2709), (0.25, 0.23, -0.2718), (0.2417, 0.23, -0.2709), (0.2337, 0.23, -0.2685), (0.2264, 0.23, -0.2646), (0.2199, 0.23, -0.2593), (0.2147, 0.23, -0.2529), (0.2107, 0.23, -0.2455), (0.2083, 0.23, -0.2375), (0.2075, 0.23, -0.2293), (0.2083, 0.23, -0.221), (0.2107, 0.23, -0.213), (0.2147, 0.23, -0.2056), (0.2199, 0.23, -0.1992), (0.2264, 0.23, -0.1939), (0.2337, 0.23, -0.19), (0.2417, 0.23, -0.1876), (0.25, 0.25, -0.1868), (0.2583, 0.25, -0.1876), (0.2663, 0.25, -0.19), (0.2736, 0.25, -0.1939), (0.2801, 0.25, -0.1992), (0.2853, 0.25, -0.2056), (0.2893, 0.25, -0.213), (0.2917, 0.25, -0.221), (0.2925, 0.25, -0.2293), (0.2917, 0.25, -0.2375), (0.2893, 0.25, -0.2455), (0.2853, 0.25, -0.2529), (0.2801, 0.25, -0.2593), (0.2736, 0.25, -0.2646), (0.2663, 0.25, -0.2685), (0.2583, 0.25, -0.2709), (0.25, 0.25, -0.2718), (0.2417, 0.25, -0.2709), (0.2337, 0.25, -0.2685), (0.2264, 0.25, -0.2646), (0.2199, 0.25, -0.2593), (0.2147, 0.25, -0.2529), (0.2107, 0.25, -0.2455), (0.2083, 0.25, -0.2375), (0.2075, 0.25, -0.2293), (0.2083, 0.25, -0.221), (0.2107, 0.25, -0.213), (0.2147, 0.25, -0.2056), (0.2199, 0.25, -0.1992), (0.2264, 0.25, -0.1939), (0.2337, 0.25, -0.19), (0.2417, 0.25, -0.1876), (0.25, 0.25, -0.2293), (0.375, 0.23, -0.1868), (0.3833, 0.23, -0.1876), (0.3913, 0.23, -0.19), (0.3986, 0.23, -0.1939), (0.4051, 0.23, -0.1992), (0.4103, 0.23, -0.2056), (0.4143, 0.23, -0.213), (0.4167, 0.23, -0.221), (0.4175, 0.23, -0.2293), (0.4167, 0.23, -0.2375), (0.4143, 0.23, -0.2455), (0.4103, 0.23, -0.2529), (0.4051, 0.23, -0.2593), (0.3986, 0.23, -0.2646), (0.3913, 0.23, -0.2685), (0.3833, 0.23, -0.2709), (0.375, 0.23, -0.2718), (0.3667, 0.23, -0.2709), (0.3587, 0.23, -0.2685), (0.3514, 0.23, -0.2646), (0.3449, 0.23, -0.2593), (0.3397, 0.23, -0.2529), (0.3357, 0.23, -0.2455), (0.3333, 0.23, -0.2375), (0.3325, 0.23, -0.2293), (0.3333, 0.23, -0.221), (0.3357, 0.23, -0.213), (0.3397, 0.23, -0.2056), (0.3449, 0.23, -0.1992), (0.3514, 0.23, -0.1939), (0.3587, 0.23, -0.19), (0.3667, 0.23, -0.1876), (0.375, 0.25, -0.1868), (0.3833, 0.25, -0.1876), (0.3913, 0.25, -0.19), (0.3986, 0.25, -0.1939), (0.4051, 0.25, -0.1992), (0.4103, 0.25, -0.2056), (0.4143, 0.25, -0.213), (0.4167, 0.25, -0.221), (0.4175, 0.25, -0.2293), (0.4167, 0.25, -0.2375), (0.4143, 0.25, -0.2455), (0.4103, 0.25, -0.2529), (0.4051, 0.25, -0.2593), (0.3986, 0.25, -0.2646), (0.3913, 0.25, -0.2685), (0.3833, 0.25, -0.2709), (0.375, 0.25, -0.2718), (0.3667, 0.25, -0.2709), (0.3587, 0.25, -0.2685), (0.3514, 0.25, -0.2646), (0.3449, 0.25, -0.2593), (0.3397, 0.25, -0.2529), (0.3357, 0.25, -0.2455), (0.3333, 0.25, -0.2375), (0.3325, 0.25, -0.2293), (0.3333, 0.25, -0.221), (0.3357, 0.25, -0.213), (0.3397, 0.25, -0.2056), (0.3449, 0.25, -0.1992), (0.3514, 0.25, -0.1939), (0.3587, 0.25, -0.19), (0.3667, 0.25, -0.1876), (0.375, 0.25, -0.2293), (0.4425, 0.23, -0.2593), (0.4425, 0.23, -0.1468), (0.4425, 0.17, -0.2593), (0.4425, 0.17, -0.1468), (0.1825, 0.23, -0.2593), (0.1825, 0.23, -0.1468), (0.1825, 0.17, -0.2593), (0.1825, 0.17, -0.1468), (0.3125, 0.17, -0.2593), (0.4425, 0.23, -0.203), (0.1825, 0.23, -0.203), (0.3125, 0.23, -0.1468), (0.4238, 0.23, -0.2593), (0.2012, 0.23, -0.2593), (0.3125, 0.23, -0.2529), (-0.375, 0.23, -0.1868), (-0.3667, 0.23, -0.1876), (-0.3587, 0.23, -0.19), (-0.3514, 0.23, -0.1939), (-0.3449, 0.23, -0.1992), (-0.3397, 0.23, -0.2056), (-0.3357, 0.23, -0.213), (-0.3333, 0.23, -0.221), (-0.3325, 0.23, -0.2293), (-0.3333, 0.23, -0.2375), (-0.3357, 0.23, -0.2455), (-0.3397, 0.23, -0.2529), (-0.3449, 0.23, -0.2593), (-0.3514, 0.23, -0.2646), (-0.3587, 0.23, -0.2685), (-0.3667, 0.23, -0.2709), (-0.375, 0.23, -0.2718), (-0.3833, 0.23, -0.2709), (-0.3913, 0.23, -0.2685), (-0.3986, 0.23, -0.2646), (-0.4051, 0.23, -0.2593), (-0.4103, 0.23, -0.2529), (-0.4143, 0.23, -0.2455), (-0.4167, 0.23, -0.2375), (-0.4175, 0.23, -0.2293), (-0.4167, 0.23, -0.221), (-0.4143, 0.23, -0.213), (-0.4103, 0.23, -0.2056), (-0.4051, 0.23, -0.1992), (-0.3986, 0.23, -0.1939), (-0.3913, 0.23, -0.19), (-0.3833, 0.23, -0.1876), (-0.375, 0.25, -0.1868), (-0.3667, 0.25, -0.1876), (-0.3587, 0.25, -0.19), (-0.3514, 0.25, -0.1939), (-0.3449, 0.25, -0.1992), (-0.3397, 0.25, -0.2056), (-0.3357, 0.25, -0.213), (-0.3333, 0.25, -0.221), (-0.3325, 0.25, -0.2293), (-0.3333, 0.25, -0.2375), (-0.3357, 0.25, -0.2455), (-0.3397, 0.25, -0.2529), (-0.3449, 0.25, -0.2593), (-0.3514, 0.25, -0.2646), (-0.3587, 0.25, -0.2685), (-0.3667, 0.25, -0.2709), (-0.375, 0.25, -0.2718), (-0.3833, 0.25, -0.2709), (-0.3913, 0.25, -0.2685), (-0.3986, 0.25, -0.2646), (-0.4051, 0.25, -0.2593), (-0.4103, 0.25, -0.2529), (-0.4143, 0.25, -0.2455), (-0.4167, 0.25, -0.2375), (-0.4175, 0.25, -0.2293), (-0.4167, 0.25, -0.221), (-0.4143, 0.25, -0.213), (-0.4103, 0.25, -0.2056), (-0.4051, 0.25, -0.1992), (-0.3986, 0.25, -0.1939), (-0.3913, 0.25, -0.19), (-0.3833, 0.25, -0.1876), (-0.375, 0.25, -0.2293), (-0.25, 0.23, -0.1868), (-0.2417, 0.23, -0.1876), (-0.2337, 0.23, -0.19), (-0.2264, 0.23, -0.1939), (-0.2199, 0.23, -0.1992), (-0.2147, 0.23, -0.2056), (-0.2107, 0.23, -0.213), (-0.2083, 0.23, -0.221), (-0.2075, 0.23, -0.2293), (-0.2083, 0.23, -0.2375), (-0.2107, 0.23, -0.2455), (-0.2147, 0.23, -0.2529), (-0.2199, 0.23, -0.2593), (-0.2264, 0.23, -0.2646), (-0.2337, 0.23, -0.2685), (-0.2417, 0.23, -0.2709), (-0.25, 0.23, -0.2718), (-0.2583, 0.23, -0.2709), (-0.2663, 0.23, -0.2685), (-0.2736, 0.23, -0.2646), (-0.2801, 0.23, -0.2593), (-0.2853, 0.23, -0.2529), (-0.2893, 0.23, -0.2455), (-0.2917, 0.23, -0.2375), (-0.2925, 0.23, -0.2293), (-0.2917, 0.23, -0.221), (-0.2893, 0.23, -0.213), (-0.2853, 0.23, -0.2056), (-0.2801, 0.23, -0.1992), (-0.2736, 0.23, -0.1939), (-0.2663, 0.23, -0.19), (-0.2583, 0.23, -0.1876), (-0.25, 0.25, -0.1868), (-0.2417, 0.25, -0.1876), (-0.2337, 0.25, -0.19), (-0.2264, 0.25, -0.1939), (-0.2199, 0.25, -0.1992), (-0.2147, 0.25, -0.2056), (-0.2107, 0.25, -0.213), (-0.2083, 0.25, -0.221), (-0.2075, 0.25, -0.2293), (-0.2083, 0.25, -0.2375), (-0.2107, 0.25, -0.2455), (-0.2147, 0.25, -0.2529), (-0.2199, 0.25, -0.2593), (-0.2264, 0.25, -0.2646), (-0.2337, 0.25, -0.2685), (-0.2417, 0.25, -0.2709), (-0.25, 0.25, -0.2718), (-0.2583, 0.25, -0.2709), (-0.2663, 0.25, -0.2685), (-0.2736, 0.25, -0.2646), (-0.2801, 0.25, -0.2593), (-0.2853, 0.25, -0.2529), (-0.2893, 0.25, -0.2455), (-0.2917, 0.25, -0.2375), (-0.2925, 0.25, -0.2293), (-0.2917, 0.25, -0.221), (-0.2893, 0.25, -0.213), (-0.2853, 0.25, -0.2056), (-0.2801, 0.25, -0.1992), (-0.2736, 0.25, -0.1939), (-0.2663, 0.25, -0.19), (-0.2583, 0.25, -0.1876), (-0.25, 0.25, -0.2293), (-0.1825, 0.23, -0.2593), (-0.1825, 0.23, -0.1468), (-0.1825, 0.17, -0.2593), (-0.1825, 0.17, -0.1468), (-0.4425, 0.23, -0.2593), (-0.4425, 0.23, -0.1468), (-0.4425, 0.17, -0.2593), (-0.4425, 0.17, -0.1468), (-0.3125, 0.17, -0.2593), (-0.1825, 0.23, -0.203), (-0.4425, 0.23, -0.203), (-0.3125, 0.23, -0.1468), (-0.2012, 0.23, -0.2593), (-0.4238, 0.23, -0.2593), (-0.3125, 0.23, -0.2529), (-0.25, -0.23, -0.1868), (-0.2583, -0.23, -0.1876), (-0.2663, -0.23, -0.19), (-0.2736, -0.23, -0.1939), (-0.2801, -0.23, -0.1992), (-0.2853, -0.23, -0.2056), (-0.2893, -0.23, -0.213), (-0.2917, -0.23, -0.221), (-0.2925, -0.23, -0.2293), (-0.2917, -0.23, -0.2375), (-0.2893, -0.23, -0.2455), (-0.2853, -0.23, -0.2529), (-0.2801, -0.23, -0.2593), (-0.2736, -0.23, -0.2646), (-0.2663, -0.23, -0.2685), (-0.2583, -0.23, -0.2709), (-0.25, -0.23, -0.2718), (-0.2417, -0.23, -0.2709), (-0.2337, -0.23, -0.2685), (-0.2264, -0.23, -0.2646), (-0.2199, -0.23, -0.2593), (-0.2147, -0.23, -0.2529), (-0.2107, -0.23, -0.2455), (-0.2083, -0.23, -0.2375), (-0.2075, -0.23, -0.2293), (-0.2083, -0.23, -0.221), (-0.2107, -0.23, -0.213), (-0.2147, -0.23, -0.2056), (-0.2199, -0.23, -0.1992), (-0.2264, -0.23, -0.1939), (-0.2337, -0.23, -0.19), (-0.2417, -0.23, -0.1876), (-0.25, -0.25, -0.1868), (-0.2583, -0.25, -0.1876), (-0.2663, -0.25, -0.19), (-0.2736, -0.25, -0.1939), (-0.2801, -0.25, -0.1992), (-0.2853, -0.25, -0.2056), (-0.2893, -0.25, -0.213), (-0.2917, -0.25, -0.221), (-0.2925, -0.25, -0.2293), (-0.2917, -0.25, -0.2375), (-0.2893, -0.25, -0.2455), (-0.2853, -0.25, -0.2529), (-0.2801, -0.25, -0.2593), (-0.2736, -0.25, -0.2646), (-0.2663, -0.25, -0.2685), (-0.2583, -0.25, -0.2709), (-0.25, -0.25, -0.2718), (-0.2417, -0.25, -0.2709), (-0.2337, -0.25, -0.2685), (-0.2264, -0.25, -0.2646), (-0.2199, -0.25, -0.2593), (-0.2147, -0.25, -0.2529), (-0.2107, -0.25, -0.2455), (-0.2083, -0.25, -0.2375), (-0.2075, -0.25, -0.2293), (-0.2083, -0.25, -0.221), (-0.2107, -0.25, -0.213), (-0.2147, -0.25, -0.2056), (-0.2199, -0.25, -0.1992), (-0.2264, -0.25, -0.1939), (-0.2337, -0.25, -0.19), (-0.2417, -0.25, -0.1876), (-0.25, -0.25, -0.2293), (-0.375, -0.23, -0.1868), (-0.3833, -0.23, -0.1876), (-0.3913, -0.23, -0.19), (-0.3986, -0.23, -0.1939), (-0.4051, -0.23, -0.1992), (-0.4103, -0.23, -0.2056), (-0.4143, -0.23, -0.213), (-0.4167, -0.23, -0.221), (-0.4175, -0.23, -0.2293), (-0.4167, -0.23, -0.2375), (-0.4143, -0.23, -0.2455), (-0.4103, -0.23, -0.2529), (-0.4051, -0.23, -0.2593), (-0.3986, -0.23, -0.2646), (-0.3913, -0.23, -0.2685), (-0.3833, -0.23, -0.2709), (-0.375, -0.23, -0.2718), (-0.3667, -0.23, -0.2709), (-0.3587, -0.23, -0.2685), (-0.3514, -0.23, -0.2646), (-0.3449, -0.23, -0.2593), (-0.3397, -0.23, -0.2529), (-0.3357, -0.23, -0.2455), (-0.3333, -0.23, -0.2375), (-0.3325, -0.23, -0.2293), (-0.3333, -0.23, -0.221), (-0.3357, -0.23, -0.213), (-0.3397, -0.23, -0.2056), (-0.3449, -0.23, -0.1992), (-0.3514, -0.23, -0.1939), (-0.3587, -0.23, -0.19), (-0.3667, -0.23, -0.1876), (-0.375, -0.25, -0.1868), (-0.3833, -0.25, -0.1876), (-0.3913, -0.25, -0.19), (-0.3986, -0.25, -0.1939), (-0.4051, -0.25, -0.1992), (-0.4103, -0.25, -0.2056), (-0.4143, -0.25, -0.213), (-0.4167, -0.25, -0.221), (-0.4175, -0.25, -0.2293), (-0.4167, -0.25, -0.2375), (-0.4143, -0.25, -0.2455), (-0.4103, -0.25, -0.2529), (-0.4051, -0.25, -0.2593), (-0.3986, -0.25, -0.2646), (-0.3913, -0.25, -0.2685), (-0.3833, -0.25, -0.2709), (-0.375, -0.25, -0.2718), (-0.3667, -0.25, -0.2709), (-0.3587, -0.25, -0.2685), (-0.3514, -0.25, -0.2646), (-0.3449, -0.25, -0.2593), (-0.3397, -0.25, -0.2529), (-0.3357, -0.25, -0.2455), (-0.3333, -0.25, -0.2375), (-0.3325, -0.25, -0.2293), (-0.3333, -0.25, -0.221), (-0.3357, -0.25, -0.213), (-0.3397, -0.25, -0.2056), (-0.3449, -0.25, -0.1992), (-0.3514, -0.25, -0.1939), (-0.3587, -0.25, -0.19), (-0.3667, -0.25, -0.1876), (-0.375, -0.25, -0.2293), (-0.4425, -0.23, -0.2593), (-0.4425, -0.23, -0.1468), (-0.4425, -0.17, -0.2593), (-0.4425, -0.17, -0.1468), (-0.1825, -0.23, -0.2593), (-0.1825, -0.23, -0.1468), (-0.1825, -0.17, -0.2593), (-0.1825, -0.17, -0.1468), (-0.3125, -0.17, -0.2593), (-0.1825, -0.23, -0.203), (-0.3125, -0.23, -0.1468), (-0.4238, -0.23, -0.2593), (-0.2012, -0.23, -0.2593), (-0.3125, -0.23, -0.2529), (0.3, -0.25, -0.1468), (0.1, -0.25, -0.1468), (-0.1, -0.25, -0.1468), (-0.3, -0.25, -0.1468), (-0.3, -0.25, 0.2282), (-0.1, -0.25, 0.2282), (0.1, -0.25, 0.2282), (0.3, -0.25, 0.2282), (0.3, 0.25, 0.2282), (0.1, 0.25, 0.2282), (-0.1, 0.25, 0.2282), (-0.3, 0.25, 0.2282), (-0.3, 0.25, -0.1468), (-0.1, 0.25, -0.1468), (0.1, 0.25, -0.1468), (0.3, 0.25, -0.1468), (-0.5, 2.384e-07, -0.1468), (0.5, 5.96e-08, -0.1468)], [], [(64, 32, 33), (7, 8, 40, 39), (6, 7, 39, 38), (5, 6, 38, 37), (4, 5, 37, 36), (3, 4, 36, 35), (2, 3, 35, 34), (1, 2, 34, 33), (0, 1, 33, 32), (31, 0, 32, 63), (30, 31, 63, 62), (29, 30, 62, 61), (28, 29, 61, 60), (27, 28, 60, 59), (26, 27, 59, 58), (25, 26, 58, 57), (24, 25, 57, 56), (23, 24, 56, 55), (22, 23, 55, 54), (21, 22, 54, 53), (20, 21, 53, 52), (19, 20, 52, 51), (18, 19, 51, 50), (17, 18, 50, 49), (16, 17, 49, 48), (15, 16, 48, 47), (14, 15, 47, 46), (13, 14, 46, 45), (12, 13, 45, 44), (11, 12, 44, 43), (10, 11, 43, 42), (9, 10, 42, 41), (8, 9, 41, 40), (12, 11, 20, 19, 18, 17, 16, 15, 14, 13), (63, 32, 64), (62, 63, 64), (61, 62, 64), (60, 61, 64), (59, 60, 64), (58, 59, 64), (57, 58, 64), (56, 57, 64), (55, 56, 64), (54, 55, 64), (53, 54, 64), (52, 53, 64), (51, 52, 64), (50, 51, 64), (49, 50, 64), (48, 49, 64), (47, 48, 64), (46, 47, 64), (45, 46, 64), (44, 45, 64), (43, 44, 64), (42, 43, 64), (41, 42, 64), (40, 41, 64), (39, 40, 64), (38, 39, 64), (37, 38, 64), (36, 37, 64), (35, 36, 64), (34, 35, 64), (33, 34, 64), (129, 97, 98), (72, 73, 105, 104), (71, 72, 104, 103), (70, 71, 103, 102), (69, 70, 102, 101), (68, 69, 101, 100), (67, 68, 100, 99), (66, 67, 99, 98), (65, 66, 98, 97), (96, 65, 97, 128), (95, 96, 128, 127), (94, 95, 127, 126), (93, 94, 126, 125), (92, 93, 125, 124), (91, 92, 124, 123), (90, 91, 123, 122), (89, 90, 122, 121), (88, 89, 121, 120), (87, 88, 120, 119), (86, 87, 119, 118), (85, 86, 118, 117), (84, 85, 117, 116), (83, 84, 116, 115), (82, 83, 115, 114), (81, 82, 114, 113), (80, 81, 113, 112), (79, 80, 112, 111), (78, 79, 111, 110), (77, 78, 110, 109), (76, 77, 109, 108), (75, 76, 108, 107), (74, 75, 107, 106), (73, 74, 106, 105), (78, 77, 86, 85, 84, 83, 82, 81, 80, 79), (132, 77, 142, 130), (128, 97, 129), (127, 128, 129), (126, 127, 129), (125, 126, 129), (124, 125, 129), (123, 124, 129), (122, 123, 129), (121, 122, 129), (120, 121, 129), (119, 120, 129), (118, 119, 129), (117, 118, 129), (116, 117, 129), (115, 116, 129), (114, 115, 129), (113, 114, 129), (112, 113, 129), (111, 112, 129), (110, 111, 129), (109, 110, 129), (108, 109, 129), (107, 108, 129), (106, 107, 129), (105, 106, 129), (104, 105, 129), (103, 104, 129), (102, 103, 129), (101, 102, 129), (100, 101, 129), (99, 100, 129), (98, 99, 129), (130, 139, 131, 133, 132), (132, 133, 137, 136, 138), (136, 137, 135, 140, 134), (136, 134, 143, 20), (137, 133, 131, 141, 135), (20, 138, 136), (132, 138, 77), (138, 86, 77), (11, 138, 20), (138, 11, 144, 86), (1, 0, 31, 30, 29, 28, 27, 26, 25, 24, 23, 22, 21, 20, 143, 134, 140, 135, 141, 131, 139, 130, 142, 77, 76, 75, 74, 73, 72, 71, 70, 69, 68, 67, 66, 65, 96, 95, 94, 93, 92, 91, 90, 89, 88, 87, 86, 144, 11, 10, 9, 8, 7, 6, 5, 4, 3, 2), (574, 590, 150), (145, 146, 149, 604, 152), (217, 185, 186), (160, 161, 193, 192), (159, 160, 192, 191), (158, 159, 191, 190), (157, 158, 190, 189), (156, 157, 189, 188), (155, 156, 188, 187), (154, 155, 187, 186), (153, 154, 186, 185), (184, 153, 185, 216), (183, 184, 216, 215), (182, 183, 215, 214), (181, 182, 214, 213), (180, 181, 213, 212), (179, 180, 212, 211), (178, 179, 211, 210), (177, 178, 210, 209), (176, 177, 209, 208), (175, 176, 208, 207), (174, 175, 207, 206), (173, 174, 206, 205), (172, 173, 205, 204), (171, 172, 204, 203), (170, 171, 203, 202), (169, 170, 202, 201), (168, 169, 201, 200), (167, 168, 200, 199), (166, 167, 199, 198), (165, 166, 198, 197), (164, 165, 197, 196), (163, 164, 196, 195), (162, 163, 195, 194), (161, 162, 194, 193), (165, 164, 173, 172, 171, 170, 169, 168, 167, 166), (216, 185, 217), (215, 216, 217), (214, 215, 217), (213, 214, 217), (212, 213, 217), (211, 212, 217), (210, 211, 217), (209, 210, 217), (208, 209, 217), (207, 208, 217), (206, 207, 217), (205, 206, 217), (204, 205, 217), (203, 204, 217), (202, 203, 217), (201, 202, 217), (200, 201, 217), (199, 200, 217), (198, 199, 217), (197, 198, 217), (196, 197, 217), (195, 196, 217), (194, 195, 217), (193, 194, 217), (192, 193, 217), (191, 192, 217), (190, 191, 217), (189, 190, 217), (188, 189, 217), (187, 188, 217), (186, 187, 217), (282, 250, 251), (225, 226, 258, 257), (224, 225, 257, 256), (223, 224, 256, 255), (222, 223, 255, 254), (221, 222, 254, 253), (220, 221, 253, 252), (219, 220, 252, 251), (218, 219, 251, 250), (249, 218, 250, 281), (248, 249, 281, 280), (247, 248, 280, 279), (246, 247, 279, 278), (245, 246, 278, 277), (244, 245, 277, 276), (243, 244, 276, 275), (242, 243, 275, 274), (241, 242, 274, 273), (240, 241, 273, 272), (239, 240, 272, 271), (238, 239, 271, 270), (237, 238, 270, 269), (236, 237, 269, 268), (235, 236, 268, 267), (234, 235, 267, 266), (233, 234, 266, 265), (232, 233, 265, 264), (231, 232, 264, 263), (230, 231, 263, 262), (229, 230, 262, 261), (228, 229, 261, 260), (227, 228, 260, 259), (226, 227, 259, 258), (231, 230, 239, 238, 237, 236, 235, 234, 233, 232), (285, 230, 295, 283), (281, 250, 282), (280, 281, 282), (279, 280, 282), (278, 279, 282), (277, 278, 282), (276, 277, 282), (275, 276, 282), (274, 275, 282), (273, 274, 282), (272, 273, 282), (271, 272, 282), (270, 271, 282), (269, 270, 282), (268, 269, 282), (267, 268, 282), (266, 267, 282), (265, 266, 282), (264, 265, 282), (263, 264, 282), (262, 263, 282), (261, 262, 282), (260, 261, 282), (259, 260, 282), (258, 259, 282), (257, 258, 282), (256, 257, 282), (255, 256, 282), (254, 255, 282), (253, 254, 282), (252, 253, 282), (251, 252, 282), (283, 292, 284, 286, 285), (285, 286, 290, 289, 291), (289, 290, 288, 293, 287), (289, 287, 296, 173), (290, 286, 284, 294, 288), (173, 291, 289), (285, 291, 230), (291, 239, 230), (164, 291, 173), (291, 164, 297, 239), (154, 153, 184, 183, 182, 181, 180, 179, 178, 177, 176, 175, 174, 173, 296, 287, 293, 288, 294, 284, 292, 283, 295, 230, 229, 228, 227, 226, 225, 224, 223, 222, 221, 220, 219, 218, 249, 248, 247, 246, 245, 244, 243, 242, 241, 240, 239, 297, 164, 163, 162, 161, 160, 159, 158, 157, 156, 155), (362, 330, 331), (305, 306, 338, 337), (304, 305, 337, 336), (303, 304, 336, 335), (302, 303, 335, 334), (301, 302, 334, 333), (300, 301, 333, 332), (299, 300, 332, 331), (298, 299, 331, 330), (329, 298, 330, 361), (328, 329, 361, 360), (327, 328, 360, 359), (326, 327, 359, 358), (325, 326, 358, 357), (324, 325, 357, 356), (323, 324, 356, 355), (322, 323, 355, 354), (321, 322, 354, 353), (320, 321, 353, 352), (319, 320, 352, 351), (318, 319, 351, 350), (317, 318, 350, 349), (316, 317, 349, 348), (315, 316, 348, 347), (314, 315, 347, 346), (313, 314, 346, 345), (312, 313, 345, 344), (311, 312, 344, 343), (310, 311, 343, 342), (309, 310, 342, 341), (308, 309, 341, 340), (307, 308, 340, 339), (306, 307, 339, 338), (310, 309, 318, 317, 316, 315, 314, 313, 312, 311), (361, 330, 362), (360, 361, 362), (359, 360, 362), (358, 359, 362), (357, 358, 362), (356, 357, 362), (355, 356, 362), (354, 355, 362), (353, 354, 362), (352, 353, 362), (351, 352, 362), (350, 351, 362), (349, 350, 362), (348, 349, 362), (347, 348, 362), (346, 347, 362), (345, 346, 362), (344, 345, 362), (343, 344, 362), (342, 343, 362), (341, 342, 362), (340, 341, 362), (339, 340, 362), (338, 339, 362), (337, 338, 362), (336, 337, 362), (335, 336, 362), (334, 335, 362), (333, 334, 362), (332, 333, 362), (331, 332, 362), (427, 395, 396), (370, 371, 403, 402), (369, 370, 402, 401), (368, 369, 401, 400), (367, 368, 400, 399), (366, 367, 399, 398), (365, 366, 398, 397), (364, 365, 397, 396), (363, 364, 396, 395), (394, 363, 395, 426), (393, 394, 426, 425), (392, 393, 425, 424), (391, 392, 424, 423), (390, 391, 423, 422), (389, 390, 422, 421), (388, 389, 421, 420), (387, 388, 420, 419), (386, 387, 419, 418), (385, 386, 418, 417), (384, 385, 417, 416), (383, 384, 416, 415), (382, 383, 415, 414), (381, 382, 414, 413), (380, 381, 413, 412), (379, 380, 412, 411), (378, 379, 411, 410), (377, 378, 410, 409), (376, 377, 409, 408), (375, 376, 408, 407), (374, 375, 407, 406), (373, 374, 406, 405), (372, 373, 405, 404), (371, 372, 404, 403), (376, 375, 384, 383, 382, 381, 380, 379, 378, 377), (430, 375, 440, 428), (426, 395, 427), (425, 426, 427), (424, 425, 427), (423, 424, 427), (422, 423, 427), (421, 422, 427), (420, 421, 427), (419, 420, 427), (418, 419, 427), (417, 418, 427), (416, 417, 427), (415, 416, 427), (414, 415, 427), (413, 414, 427), (412, 413, 427), (411, 412, 427), (410, 411, 427), (409, 410, 427), (408, 409, 427), (407, 408, 427), (406, 407, 427), (405, 406, 427), (404, 405, 427), (403, 404, 427), (402, 403, 427), (401, 402, 427), (400, 401, 427), (399, 400, 427), (398, 399, 427), (397, 398, 427), (396, 397, 427), (428, 437, 429, 431, 430), (430, 431, 435, 434, 436), (434, 435, 433, 438, 432), (434, 432, 441, 318), (435, 431, 429, 439, 433), (318, 436, 434), (430, 436, 375), (436, 384, 375), (309, 436, 318), (436, 309, 442, 384), (299, 298, 329, 328, 327, 326, 325, 324, 323, 322, 321, 320, 319, 318, 441, 432, 438, 433, 439, 429, 437, 428, 440, 375, 374, 373, 372, 371, 370, 369, 368, 367, 366, 365, 364, 363, 394, 393, 392, 391, 390, 389, 388, 387, 386, 385, 384, 442, 309, 308, 307, 306, 305, 304, 303, 302, 301, 300), (507, 475, 476), (450, 451, 483, 482), (449, 450, 482, 481), (448, 449, 481, 480), (447, 448, 480, 479), (446, 447, 479, 478), (445, 446, 478, 477), (444, 445, 477, 476), (443, 444, 476, 475), (474, 443, 475, 506), (473, 474, 506, 505), (472, 473, 505, 504), (471, 472, 504, 503), (470, 471, 503, 502), (469, 470, 502, 501), (468, 469, 501, 500), (467, 468, 500, 499), (466, 467, 499, 498), (465, 466, 498, 497), (464, 465, 497, 496), (463, 464, 496, 495), (462, 463, 495, 494), (461, 462, 494, 493), (460, 461, 493, 492), (459, 460, 492, 491), (458, 459, 491, 490), (457, 458, 490, 489), (456, 457, 489, 488), (455, 456, 488, 487), (454, 455, 487, 486), (453, 454, 486, 485), (452, 453, 485, 484), (451, 452, 484, 483), (455, 454, 463, 462, 461, 460, 459, 458, 457, 456), (506, 475, 507), (505, 506, 507), (504, 505, 507), (503, 504, 507), (502, 503, 507), (501, 502, 507), (500, 501, 507), (499, 500, 507), (498, 499, 507), (497, 498, 507), (496, 497, 507), (495, 496, 507), (494, 495, 507), (493, 494, 507), (492, 493, 507), (491, 492, 507), (490, 491, 507), (489, 490, 507), (488, 489, 507), (487, 488, 507), (486, 487, 507), (485, 486, 507), (484, 485, 507), (483, 484, 507), (482, 483, 507), (481, 482, 507), (480, 481, 507), (479, 480, 507), (478, 479, 507), (477, 478, 507), (476, 477, 507), (572, 540, 541), (515, 516, 548, 547), (514, 515, 547, 546), (513, 514, 546, 545), (512, 513, 545, 544), (511, 512, 544, 543), (510, 511, 543, 542), (509, 510, 542, 541), (508, 509, 541, 540), (539, 508, 540, 571), (538, 539, 571, 570), (537, 538, 570, 569), (536, 537, 569, 568), (535, 536, 568, 567), (534, 535, 567, 566), (533, 534, 566, 565), (532, 533, 565, 564), (531, 532, 564, 563), (530, 531, 563, 562), (529, 530, 562, 561), (528, 529, 561, 560), (527, 528, 560, 559), (526, 527, 559, 558), (525, 526, 558, 557), (524, 525, 557, 556), (523, 524, 556, 555), (522, 523, 555, 554), (521, 522, 554, 553), (520, 521, 553, 552), (519, 520, 552, 551), (518, 519, 551, 550), (517, 518, 550, 549), (516, 517, 549, 548), (521, 520, 529, 528, 527, 526, 525, 524, 523, 522), (575, 520, 584, 573), (571, 540, 572), (570, 571, 572), (569, 570, 572), (568, 569, 572), (567, 568, 572), (566, 567, 572), (565, 566, 572), (564, 565, 572), (563, 564, 572), (562, 563, 572), (561, 562, 572), (560, 561, 572), (559, 560, 572), (558, 559, 572), (557, 558, 572), (556, 557, 572), (555, 556, 572), (554, 555, 572), (553, 554, 572), (552, 553, 572), (551, 552, 572), (550, 551, 572), (549, 550, 572), (548, 549, 572), (547, 548, 572), (546, 547, 572), (545, 546, 572), (544, 545, 572), (543, 544, 572), (542, 543, 572), (541, 542, 572), (148, 147, 151, 603, 150), (575, 576, 580, 579, 581), (579, 580, 578, 582, 577), (579, 577, 585, 463), (580, 576, 574, 583, 578), (463, 581, 579), (575, 581, 520), (581, 529, 520), (454, 581, 463), (581, 454, 586, 529), (146, 145, 595, 596, 597, 598, 147, 148, 591, 592, 593, 594), (146, 594, 587, 149), (594, 593, 588, 587), (593, 592, 589, 588), (578, 589, 590), (598, 599, 151, 147), (145, 152, 602, 595), (595, 602, 601, 596), (596, 601, 600, 597), (597, 600, 599, 598), (284, 602, 152), (284, 294, 602), (288, 602, 294), (602, 288, 601), (429, 599, 600), (599, 433, 151), (599, 429, 439), (433, 599, 439), (587, 135, 149), (141, 135, 587), (587, 131, 141), (587, 588, 131), (588, 589, 600, 601), (583, 590, 574), (578, 590, 583), (150, 590, 591, 148), (435, 603, 151), (435, 151, 433), (444, 443, 474, 473, 472, 471, 470, 469, 468, 467, 466, 465, 464, 463, 585, 577, 582, 578, 583, 574, 573, 584, 520, 519, 518, 517, 516, 515, 514, 513, 512, 511, 510, 509, 508, 539, 538, 537, 536, 535, 534, 533, 532, 531, 530, 529, 586, 454, 453, 452, 451, 450, 449, 448, 447, 446, 445), (592, 591, 590, 589), (576, 575, 573, 574), (578, 580, 589), (429, 600, 431), (600, 589, 580, 431), (574, 150, 576), (150, 603, 576), (603, 435, 576), (580, 576, 435, 431), (135, 137, 149), (284, 152, 286), (152, 604, 286), (149, 137, 604), (286, 604, 137), (290, 286, 137, 133), (601, 288, 290), (131, 588, 133), (601, 290, 133, 588)])
me_train_car_0_geo.polygons.foreach_set('material_index', [0, 0, 0, 0, 0, 0, 0, 0, 0, 0, 0, 0, 0, 0, 0, 0, 0, 0, 0, 0, 0, 0, 0, 0, 0, 0, 0, 0, 0, 0, 0, 0, 0, 0, 0, 0, 0, 0, 0, 0, 0, 0, 0, 0, 0, 0, 0, 0, 0, 0, 0, 0, 0, 0, 0, 0, 0, 0, 0, 0, 0, 0, 0, 0, 0, 0, 0, 0, 0, 0, 0, 0, 0, 0, 0, 0, 0, 0, 0, 0, 0, 0, 0, 0, 0, 0, 0, 0, 0, 0, 0, 0, 0, 0, 0, 0, 0, 0, 0, 0, 0, 0, 0, 0, 0, 0, 0, 0, 0, 0, 0, 0, 0, 0, 0, 0, 0, 0, 0, 0, 0, 0, 0, 0, 0, 0, 0, 0, 0, 0, 0, 0, 0, 0, 0, 0, 0, 0, 0, 0, 0, 0, 3, 3, 0, 0, 0, 0, 0, 0, 0, 0, 0, 0, 0, 0, 0, 0, 0, 0, 0, 0, 0, 0, 0, 0, 0, 0, 0, 0, 0, 0, 0, 0, 0, 0, 0, 0, 0, 0, 0, 0, 0, 0, 0, 0, 0, 0, 0, 0, 0, 0, 0, 0, 0, 0, 0, 0, 0, 0, 0, 0, 0, 0, 0, 0, 0, 0, 0, 0, 0, 0, 0, 0, 0, 0, 0, 0, 0, 0, 0, 0, 0, 0, 0, 0, 0, 0, 0, 0, 0, 0, 0, 0, 0, 0, 0, 0, 0, 0, 0, 0, 0, 0, 0, 0, 0, 0, 0, 0, 0, 0, 0, 0, 0, 0, 0, 0, 0, 0, 0, 0, 0, 0, 0, 0, 0, 0, 0, 0, 0, 0, 0, 0, 0, 0, 0, 0, 0, 0, 0, 0, 0, 0, 0, 0, 0, 0, 0, 0, 0, 0, 0, 0, 0, 0, 0, 0, 0, 0, 0, 0, 0, 0, 0, 0, 0, 0, 0, 0, 0, 0, 0, 0, 0, 0, 0, 0, 0, 0, 0, 0, 0, 0, 0, 0, 0, 0, 0, 0, 0, 0, 0, 0, 0, 0, 0, 0, 0, 0, 0, 0, 0, 0, 0, 0, 0, 0, 0, 0, 0, 0, 0, 0, 0, 0, 0, 0, 0, 0, 0, 0, 0, 0, 0, 0, 0, 0, 0, 0, 0, 0, 0, 0, 0, 0, 0, 0, 0, 0, 0, 0, 0, 0, 0, 0, 0, 0, 0, 0, 0, 0, 0, 0, 0, 0, 0, 0, 0, 0, 0, 0, 0, 0, 0, 0, 0, 0, 0, 0, 0, 0, 0, 0, 0, 0, 0, 0, 0, 0, 0, 0, 0, 0, 0, 0, 0, 0, 0, 0, 0, 0, 0, 0, 0, 0, 0, 0, 0, 0, 0, 0, 0, 0, 0, 0, 0, 0, 0, 0, 0, 0, 0, 0, 0, 0, 0, 0, 0, 0, 0, 0, 0, 0, 0, 0, 0, 0, 0, 0, 0, 0, 0, 0, 0, 0, 0, 0, 0, 0, 0, 0, 0, 0, 0, 0, 0, 0, 0, 0, 0, 0, 0, 0, 0, 0, 0, 0, 0, 0, 0, 0, 0, 0, 0, 0, 0, 0, 0, 0, 0, 0, 0, 0, 0, 0, 0, 0, 0, 0, 0, 0, 0, 0, 0, 0, 0, 0, 0, 0, 0, 0, 0, 0, 0, 0, 0, 0, 0, 0, 0, 0, 0, 0, 0, 0, 0, 0, 0, 0, 0, 0, 0, 0, 0, 0, 0, 0, 0, 3, 0, 0, 0, 0, 0, 0, 0, 0, 0, 3, 3, 3, 3, 3, 3, 3, 3, 3, 3, 0, 0, 0, 3, 0, 0, 0, 0, 0, 0, 0, 3, 3, 0, 3, 3, 0, 0, 0, 3, 0, 3, 3, 3, 3, 3, 0, 0, 3, 3, 3, 3, 3, 0, 0, 0, 3])
me_train_car_0_geo.materials.append(None)
me_train_car_0_geo.materials.append(None)
me_train_car_0_geo.materials.append(None)
me_train_car_0_geo.materials.append(mat_train_car_0_mat)
me_train_car_0_geo.use_remesh_preserve_volume = False
me_train_car_0_geo.use_remesh_preserve_attributes = False
me_train_car_0_geo.use_mirror_vertex_groups = False
me_train_car_0_geo.update()
me_tran_car_1_geo_001 = bpy.data.meshes.new('tran_car_1_geo.001')
me_tran_car_1_geo_001.from_pydata([(-0.5, -0.25, -0.25), (-0.5, -0.25, 0.25), (-0.5, 0.25, -0.25), (-0.5, 0.25, 0.25), (0.5, -0.25, -0.25), (0.5, 0.25, -0.25), (-0.25, 0.25, -0.25), (-0.25, -0.25, 0.25), (-0.25, 0.25, 0.25), (-0.25, -0.25, -0.25), (0.5, 0.25, 0.075), (0.5, -0.25, 0.075), (-0.25, 0.25, 0.075), (-0.25, -0.25, 0.075), (0.4375, 0.0625, 0.25), (0.3125, -0.0625, 0.25), (0.4375, -0.0625, 0.25), (0.3125, 0.0625, 0.25), (0.3125, 0.25, 0.075), (0.3125, -0.25, 0.075), (0.4375, 0.25, 0.075), (0.4375, -0.25, 0.075), (0.5, -0.0625, 0.075), (0.5, 0.0625, 0.075), (0.4375, 0.0625, 0.075), (0.4375, -0.0625, 0.075), (0.3125, 0.0625, 0.075), (0.3125, -0.0625, 0.075), (0.5, -0.0625, -0.25), (0.5, 0.0625, -0.25)], [], [(8, 6, 2, 3), (4, 28, 22, 11), (9, 7, 1, 0), (29, 5, 10, 23), (0, 1, 3, 2), (21, 25, 27, 19), (3, 1, 7, 8), (25, 21, 11, 22), (22, 23, 24, 25), (20, 18, 26, 24), (24, 23, 10, 20), (16, 25, 24, 14), (15, 27, 25, 16), (14, 24, 26, 17), (15, 17, 26, 27), (29, 23, 22, 28), (13, 19, 18, 12), (4, 11, 21, 19, 13, 9), (6, 12, 18, 20, 10, 5), (12, 8, 7, 13), (2, 6, 5, 29, 28, 4, 9, 0), (14, 17, 15, 16)])
me_tran_car_1_geo_001.materials.append(mat_train_car_1_mat_001)
me_tran_car_1_geo_001.use_remesh_preserve_volume = False
me_tran_car_1_geo_001.use_remesh_preserve_attributes = False
me_tran_car_1_geo_001.use_mirror_vertex_groups = False
me_tran_car_1_geo_001.update()

# ---- objects
ob_train_car_1 = bpy.data.objects.new('train_car_1', me_tran_car_1_geo)
ob_lamp = bpy.data.objects.new('Lamp', light_lamp)
ob_camera = bpy.data.objects.new('Camera', cam_camera)
ob_train_wheel = bpy.data.objects.new('train_wheel', me_tran_wheel)
ob_train_wheel_set = bpy.data.objects.new('train_wheel_set', me_tran_wheel_set_002)
ob_train_car_0 = bpy.data.objects.new('train_car_0', me_train_car_0_geo)
ob_train_car_1_old = bpy.data.objects.new('train_car_1_old', me_tran_car_1_geo_001)

# ---- transforms, parenting, visibility, modifiers, constraints
ob_train_car_1.location = (0.0, 0.02, 0.0)
ob_train_car_1.lineart.crease_threshold = 0.0
ob_lamp.location = (4.076, 1.005, 5.904)
ob_lamp.rotation_euler = (0.6503, 0.05522, 1.866)
ob_lamp.lock_rotations_4d = False
ob_lamp.empty_display_type = 'ARROWS'
ob_lamp.color = (0.0, 0.0, 0.0, 0.0)
ob_lamp.lineart.crease_threshold = 0.0
ob_camera.location = (7.481, -6.508, 5.344)
ob_camera.rotation_euler = (1.109, 0.0, 0.8149)
ob_camera.lock_rotations_4d = False
ob_camera.empty_display_type = 'ARROWS'
ob_camera.color = (0.0, 0.0, 0.0, 0.0)
ob_camera.display_type = 'WIRE'
ob_camera.lineart.crease_threshold = 0.0
ob_train_wheel.location = (-1.01, 3.3, -0.1716)
ob_train_wheel.lineart.crease_threshold = 0.0
ob_train_wheel_set.location = (-1.271, 2.824, -0.1495)
ob_train_wheel_set.lineart.crease_threshold = 0.0
ob_train_car_0.location = (-2.384e-07, 3.0, 0.02175)
ob_train_car_0.rotation_euler = (0.0, -0.0, -3.142)
ob_train_car_0.lineart.crease_threshold = 0.0
ob_train_car_1_old.location = (2.0, 3.0, 0.0)
ob_train_car_1_old.lineart.crease_threshold = 0.0

# ---- collection membership
col_collection_1.objects.link(ob_train_car_1)
col_collection_1.objects.link(ob_lamp)
col_collection_1.objects.link(ob_camera)
col_collection_1.objects.link(ob_train_wheel)
col_collection_1.objects.link(ob_train_wheel_set)
col_collection_1.objects.link(ob_train_car_0)
col_collection_1.objects.link(ob_train_car_1_old)

# ---- scene / render settings (as saved in the file)
scene.camera = ob_camera
scene.frame_start = 1; scene.frame_end = 250; scene.frame_set(121)
scene.render.engine = 'BLENDER_EEVEE_NEXT'
scene.render.resolution_percentage = 50
scene.render.dither_intensity = 0.0
scene.cycles.use_denoising = False
scene.cycles.samples = 128
scene.cycles.sampling_pattern = 'TABULATED_SOBOL'
scene.cycles.use_adaptive_sampling = False
scene.cycles.use_light_tree = False
scene.cycles.blur_glossy = 0.0
scene.cycles.sample_clamp_indirect = 0.0
scene.view_settings.view_transform = 'Standard'
bpy.context.view_layer.update()
